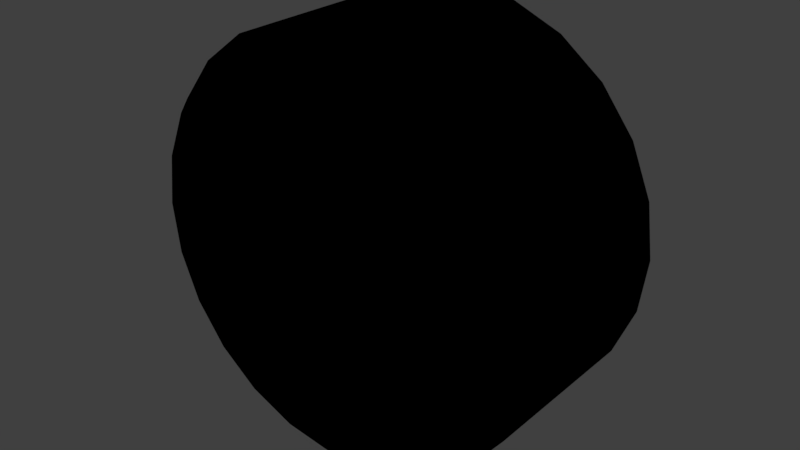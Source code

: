 # Source: mustang_wheel.blend  (saved by Blender 2.79.0; exported with 4.5.12 LTS)
import bpy
from mathutils import Matrix  # noqa: F401  (used for matrix-valued properties, if any)

bpy.ops.wm.read_factory_settings(use_empty=True)
scene = bpy.context.scene
scene.name = 'Scene'

# ---- collections
col_collection_1 = bpy.data.collections.new('Collection 1'); scene.collection.children.link(col_collection_1)

# ---- materials (node trees are filled in below, after node groups)
mat_material_005 = bpy.data.materials.new('Material.005')
mat_material_005.alpha_threshold = 0.0
mat_material_005.roughness = 0.5
mat_material_004 = bpy.data.materials.new('Material.004')
mat_material_004.alpha_threshold = 0.0
mat_material_004.roughness = 0.5

# ---- node groups
ng_gltf_metallic_roughness = bpy.data.node_groups.new('glTF Metallic Roughness', 'ShaderNodeTree')
_N = ng_gltf_metallic_roughness.nodes; _L = ng_gltf_metallic_roughness.links

# ---- material node trees
mat_material_005.use_nodes = True; mat_material_005.node_tree.nodes.clear()
_N = mat_material_005.node_tree.nodes; _L = mat_material_005.node_tree.links
n0 = _N.new('ShaderNodeOutputMaterial'); n0.name = 'Material Output'; n0.location = (460, 300)
n1 = _N.new('ShaderNodeGroup'); n1.name = 'Group'; n1.location = (240, 464)
n1.node_tree = ng_gltf_metallic_roughness
n1.inputs[0].default_value = (0.21, 0.21, 0.21, 1.0)
n1.inputs[1].default_value = (1.0, 1.0, 1.0, 1.0)
n1.inputs[2].default_value = (1.0, 1.0, 1.0, 1.0)
n1.inputs[3].default_value = 0.0
n1.inputs[4].default_value = 0.8
n1.inputs[5].default_value = (0.5, 0.5, 1.0, 1.0)
n1.inputs[6].default_value = 1.0
n1.inputs[7].default_value = (1.0, 1.0, 1.0, 1.0)
n1.inputs[8].default_value = 1.0
n1.inputs[9].default_value = (1.0, 1.0, 1.0, 1.0)
n1.inputs[10].default_value = (0.0, 0.0, 0.0, 1.0)
n1.inputs[11].default_value = 1.0
n1.inputs[12].default_value = 0.5
n1.inputs[13].default_value = 0.0
n1.inputs[14].default_value = 0.0
n1.inputs[15].default_value = 0.0
n1.inputs[16].default_value = (0.0, 0.0, 0.0, 1.0)
_L.new(n1.outputs[0], n0.inputs[0])
n0.is_active_output = True
mat_material_004.use_nodes = True; mat_material_004.node_tree.nodes.clear()
_N = mat_material_004.node_tree.nodes; _L = mat_material_004.node_tree.links
n0 = _N.new('ShaderNodeOutputMaterial'); n0.name = 'Material Output'; n0.location = (460, 300)
n1 = _N.new('ShaderNodeGroup'); n1.name = 'Group'; n1.location = (240, 465)
n1.node_tree = ng_gltf_metallic_roughness
n1.inputs[0].default_value = (0.81, 0.79, 0.79, 1.0)
n1.inputs[1].default_value = (1.0, 1.0, 1.0, 1.0)
n1.inputs[2].default_value = (1.0, 1.0, 1.0, 1.0)
n1.inputs[3].default_value = 1.0
n1.inputs[4].default_value = 0.5
n1.inputs[5].default_value = (0.5, 0.5, 1.0, 1.0)
n1.inputs[6].default_value = 1.0
n1.inputs[7].default_value = (1.0, 1.0, 1.0, 1.0)
n1.inputs[8].default_value = 1.0
n1.inputs[9].default_value = (1.0, 1.0, 1.0, 1.0)
n1.inputs[10].default_value = (0.0, 0.0, 0.0, 1.0)
n1.inputs[11].default_value = 1.0
n1.inputs[12].default_value = 0.5
n1.inputs[13].default_value = 0.0
n1.inputs[14].default_value = 0.0
n1.inputs[15].default_value = 0.0
n1.inputs[16].default_value = (0.0, 0.0, 0.0, 1.0)
_L.new(n1.outputs[0], n0.inputs[0])
n0.is_active_output = True

# ---- world
world_world = bpy.data.worlds.new('World'); scene.world = world_world
world_world.color = (0.05088, 0.05088, 0.05088)
world_world.use_sun_shadow = False
world_world.sun_shadow_jitter_overblur = 0.0
world_world.cycles.sampling_method = 'MANUAL'

# ---- meshes
me_mesh1_002 = bpy.data.meshes.new('mesh1.002')
me_mesh1_002.from_pydata([(0.7056, 0.4051, 0.7048), (0.7056, -0.4171, 0.7048), (0.8641, -0.4171, 0.4982), (0.8641, 0.4051, 0.4982), (0.9638, -0.4171, 0.2577), (0.9638, 0.4051, 0.2577), (0.9977, -0.4171, -0.000452), (0.9977, 0.4051, -0.000453), (0.9638, -0.4171, -0.2586), (0.9638, 0.4051, -0.2586), (0.8641, -0.4171, -0.4991), (0.8641, 0.4051, -0.4991), (0.7056, -0.4171, -0.7057), (0.7056, 0.4051, -0.7057), (0.4991, -0.4171, -0.8642), (0.4991, 0.4051, -0.8642), (0.2585, -0.4171, -0.9639), (0.2585, 0.4051, -0.9639), (0.000355, -0.4171, -0.9978), (0.000357, 0.4051, -0.9978), (-0.2578, -0.4171, -0.9639), (-0.2578, 0.4051, -0.9639), (-0.4983, -0.4171, -0.8642), (-0.4983, 0.4051, -0.8642), (-0.7049, -0.4171, -0.7057), (-0.7049, 0.4051, -0.7057), (-0.8634, -0.4171, -0.4991), (-0.8634, 0.4051, -0.4991), (-0.963, -0.4171, -0.2586), (-0.963, 0.4051, -0.2586), (-0.997, -0.4171, -0.00045), (-0.997, 0.4051, -0.000454), (-0.963, -0.4171, 0.2577), (-0.963, 0.4051, 0.2577), (-0.8634, -0.4171, 0.4982), (-0.8634, 0.4051, 0.4982), (-0.7049, -0.4171, 0.7048), (-0.7049, 0.4051, 0.7048), (-0.4983, -0.4171, 0.8633), (-0.4983, 0.4051, 0.8633), (-0.2578, -0.4171, 0.963), (-0.2578, 0.4051, 0.9629), (0.000362, -0.4171, 0.9969), (0.000355, 0.4051, 0.9969), (0.2585, -0.4171, 0.9629), (0.2585, 0.4051, 0.9629), (0.4991, -0.4171, 0.8633), (0.499, 0.4051, 0.8633), (0.4689, -0.4997, 0.8111), (0.663, -0.4997, 0.6622), (0.663, 0.4877, 0.6622), (0.4689, 0.4877, 0.8111), (0.2429, -0.4997, 0.9047), (0.2429, 0.4877, 0.9047), (0.000362, -0.4997, 0.9366), (0.000356, 0.4877, 0.9366), (-0.2422, -0.4997, 0.9047), (-0.2422, 0.4877, 0.9047), (-0.4682, -0.4997, 0.8111), (-0.4682, 0.4877, 0.8111), (-0.6623, -0.4997, 0.6622), (-0.6623, 0.4877, 0.6622), (-0.8112, -0.4997, 0.4681), (-0.8112, 0.4877, 0.4681), (-0.9048, -0.4997, 0.2421), (-0.9048, 0.4877, 0.2421), (-0.9367, -0.4997, -0.00045), (-0.9367, 0.4877, -0.000454), (-0.9048, -0.4997, -0.243), (-0.9048, 0.4877, -0.243), (-0.8112, -0.4997, -0.469), (-0.8112, 0.4877, -0.469), (-0.6623, -0.4997, -0.6631), (-0.6623, 0.4877, -0.6631), (-0.4682, -0.4997, -0.812), (-0.4682, 0.4877, -0.812), (-0.2422, -0.4997, -0.9056), (-0.2422, 0.4877, -0.9056), (0.000355, -0.4997, -0.9375), (0.000357, 0.4877, -0.9375), (0.2429, -0.4997, -0.9056), (0.2429, 0.4877, -0.9056), (0.4689, -0.4997, -0.812), (0.4689, 0.4877, -0.812), (0.663, -0.4997, -0.6631), (0.663, 0.4877, -0.6631), (0.8119, -0.4997, -0.469), (0.8119, 0.4877, -0.469), (0.9055, -0.4997, -0.243), (0.9055, 0.4877, -0.243), (0.9374, -0.4997, -0.000452), (0.9374, 0.4877, -0.000453), (0.9055, -0.4997, 0.2421), (0.9055, 0.4877, 0.2421), (0.8119, -0.4997, 0.4681), (0.8119, 0.4877, 0.4681), (0.6609, 0.4905, 0.3809), (0.5397, 0.4905, 0.5389), (0.5397, -0.5025, 0.5389), (0.6609, -0.5025, 0.3809), (0.7371, 0.4905, 0.197), (0.7371, -0.5025, 0.197), (0.7631, 0.4905, -0.000453), (0.7631, -0.5025, -0.000453), (0.7371, 0.4905, -0.1979), (0.7371, -0.5025, -0.1979), (0.6609, 0.4905, -0.3818), (0.6609, -0.5025, -0.3818), (0.5397, 0.4905, -0.5398), (0.5397, -0.5025, -0.5398), (0.3817, 0.4905, -0.661), (0.3817, -0.5025, -0.661), (0.1978, 0.4905, -0.7372), (0.1978, -0.5025, -0.7372), (0.000357, 0.4905, -0.7632), (0.000355, -0.5025, -0.7632), (-0.1971, 0.4905, -0.7372), (-0.1971, -0.5025, -0.7372), (-0.381, 0.4905, -0.661), (-0.381, -0.5025, -0.661), (-0.539, 0.4905, -0.5398), (-0.539, -0.5025, -0.5398), (-0.6602, 0.4905, -0.3818), (-0.6602, -0.5025, -0.3818), (-0.7364, 0.4905, -0.1979), (-0.7364, -0.5025, -0.1979), (-0.7624, 0.4905, -0.000454), (-0.7624, -0.5025, -0.000451), (-0.7364, 0.4905, 0.197), (-0.7364, -0.5025, 0.197), (-0.6602, 0.4905, 0.3809), (-0.6602, -0.5025, 0.3809), (-0.539, 0.4905, 0.5389), (-0.539, -0.5025, 0.5389), (-0.381, 0.4905, 0.6601), (-0.381, -0.5025, 0.6601), (-0.1971, 0.4905, 0.7363), (-0.1971, -0.5025, 0.7363), (0.000356, 0.4905, 0.7623), (0.000361, -0.5025, 0.7623), (0.1978, 0.4905, 0.7363), (0.1978, -0.5025, 0.7363), (0.3817, 0.4905, 0.6601), (0.3817, -0.5025, 0.6601), (0.3462, -0.4444, 0.5985), (0.4894, -0.4444, 0.4886), (0.4894, 0.4324, 0.4886), (0.3462, 0.4324, 0.5985), (0.1794, -0.4444, 0.6676), (0.1794, 0.4324, 0.6676), (0.00036, -0.4444, 0.6912), (0.000356, 0.4324, 0.6912), (-0.1786, -0.4444, 0.6676), (-0.1787, 0.4324, 0.6676), (-0.3455, -0.4444, 0.5985), (-0.3455, 0.4324, 0.5985), (-0.4887, -0.4444, 0.4886), (-0.4887, 0.4324, 0.4886), (-0.5986, -0.4444, 0.3454), (-0.5986, 0.4324, 0.3454), (-0.6677, -0.4444, 0.1786), (-0.6677, 0.4324, 0.1786), (-0.6913, -0.4444, -0.000451), (-0.6913, 0.4324, -0.000454), (-0.6677, -0.4444, -0.1795), (-0.6677, 0.4324, -0.1795), (-0.5986, -0.4444, -0.3463), (-0.5986, 0.4324, -0.3463), (-0.4887, -0.4444, -0.4895), (-0.4887, 0.4324, -0.4895), (-0.3455, -0.4444, -0.5994), (-0.3455, 0.4324, -0.5994), (-0.1787, -0.4444, -0.6685), (-0.1787, 0.4324, -0.6685), (0.000356, -0.4444, -0.6921), (0.000357, 0.4324, -0.6921), (0.1794, -0.4444, -0.6685), (0.1794, 0.4324, -0.6685), (0.3462, -0.4444, -0.5994), (0.3462, 0.4324, -0.5994), (0.4894, -0.4444, -0.4895), (0.4894, 0.4324, -0.4895), (0.5993, -0.4444, -0.3463), (0.5993, 0.4324, -0.3463), (0.6684, -0.4444, -0.1795), (0.6684, 0.4324, -0.1795), (0.692, -0.4444, -0.000453), (0.692, 0.4324, -0.000453), (0.6684, -0.4444, 0.1786), (0.6684, 0.4324, 0.1786), (0.5993, -0.4444, 0.3454), (0.5993, 0.4324, 0.3454)], [], [(0, 1, 2), (2, 3, 0), (3, 2, 4), (4, 5, 3), (5, 4, 6), (6, 7, 5), (7, 6, 8), (8, 9, 7), (9, 8, 10), (10, 11, 9), (11, 10, 12), (12, 13, 11), (13, 12, 15), (15, 12, 14), (15, 14, 17), (17, 14, 16), (17, 16, 19), (19, 16, 18), (19, 18, 21), (21, 18, 20), (21, 20, 23), (23, 20, 22), (23, 22, 25), (25, 22, 24), (25, 24, 27), (27, 24, 26), (27, 26, 29), (29, 26, 28), (29, 28, 31), (31, 28, 30), (31, 30, 33), (33, 30, 32), (33, 32, 35), (35, 32, 34), (35, 34, 37), (37, 34, 36), (37, 36, 39), (39, 36, 38), (39, 38, 41), (41, 38, 40), (41, 40, 43), (43, 40, 42), (43, 42, 45), (45, 42, 44), (45, 44, 47), (47, 44, 46), (1, 0, 46), (46, 0, 47), (46, 48, 1), (1, 48, 49), (47, 0, 50), (50, 51, 47), (46, 44, 52), (52, 48, 46), (47, 51, 45), (45, 51, 53), (44, 42, 52), (52, 42, 54), (45, 53, 43), (43, 53, 55), (42, 40, 56), (56, 54, 42), (43, 55, 57), (57, 41, 43), (40, 38, 58), (58, 56, 40), (41, 57, 59), (59, 39, 41), (38, 36, 58), (58, 36, 60), (39, 59, 61), (61, 37, 39), (36, 34, 60), (60, 34, 62), (37, 61, 63), (63, 35, 37), (34, 32, 62), (62, 32, 64), (35, 63, 33), (33, 63, 65), (32, 30, 66), (66, 64, 32), (33, 65, 31), (31, 65, 67), (30, 28, 68), (68, 66, 30), (31, 67, 69), (69, 29, 31), (28, 26, 70), (70, 68, 28), (29, 69, 27), (27, 69, 71), (26, 24, 72), (72, 70, 26), (27, 71, 25), (25, 71, 73), (24, 22, 72), (72, 22, 74), (25, 73, 23), (23, 73, 75), (22, 20, 74), (74, 20, 76), (23, 75, 77), (77, 21, 23), (20, 18, 76), (76, 18, 78), (21, 77, 19), (19, 77, 79), (18, 16, 80), (80, 78, 18), (19, 79, 81), (81, 17, 19), (16, 14, 82), (82, 80, 16), (17, 81, 15), (15, 81, 83), (14, 12, 82), (82, 12, 84), (15, 83, 85), (85, 13, 15), (12, 10, 84), (84, 10, 86), (13, 85, 87), (87, 11, 13), (10, 8, 88), (88, 86, 10), (11, 87, 89), (89, 9, 11), (8, 6, 90), (90, 88, 8), (9, 89, 7), (7, 89, 91), (6, 4, 90), (90, 4, 92), (7, 91, 93), (93, 5, 7), (4, 2, 94), (94, 92, 4), (5, 93, 95), (95, 3, 5), (2, 1, 49), (49, 94, 2), (50, 0, 3), (3, 95, 50), (95, 96, 97), (97, 50, 95), (94, 49, 99), (99, 49, 98), (93, 100, 95), (95, 100, 96), (92, 94, 101), (101, 94, 99), (91, 102, 100), (100, 93, 91), (90, 92, 101), (101, 103, 90), (89, 104, 91), (91, 104, 102), (88, 90, 103), (103, 105, 88), (87, 106, 104), (104, 89, 87), (86, 88, 107), (107, 88, 105), (85, 108, 87), (87, 108, 106), (84, 86, 109), (109, 86, 107), (83, 110, 85), (85, 110, 108), (82, 84, 109), (109, 111, 82), (81, 112, 83), (83, 112, 110), (80, 82, 113), (113, 82, 111), (79, 114, 112), (112, 81, 79), (78, 80, 113), (113, 115, 78), (77, 116, 79), (79, 116, 114), (76, 78, 117), (117, 78, 115), (75, 118, 116), (116, 77, 75), (74, 76, 117), (117, 119, 74), (73, 120, 118), (118, 75, 73), (72, 74, 121), (121, 74, 119), (71, 122, 120), (120, 73, 71), (70, 72, 123), (123, 72, 121), (69, 124, 71), (71, 124, 122), (68, 70, 123), (123, 125, 68), (67, 126, 124), (124, 69, 67), (66, 68, 125), (125, 127, 66), (65, 128, 67), (67, 128, 126), (64, 66, 129), (129, 66, 127), (63, 130, 128), (128, 65, 63), (62, 64, 131), (131, 64, 129), (61, 132, 63), (63, 132, 130), (60, 62, 133), (133, 62, 131), (59, 134, 61), (61, 134, 132), (58, 60, 135), (135, 60, 133), (57, 136, 59), (59, 136, 134), (56, 58, 135), (135, 137, 56), (55, 138, 136), (136, 57, 55), (54, 56, 137), (137, 139, 54), (53, 140, 55), (55, 140, 138), (52, 54, 141), (141, 54, 139), (51, 142, 140), (140, 53, 51), (48, 52, 141), (141, 143, 48), (51, 50, 97), (97, 142, 51), (48, 143, 49), (49, 143, 98), (143, 144, 145), (145, 98, 143), (142, 97, 146), (146, 147, 142), (143, 141, 148), (148, 144, 143), (142, 147, 149), (149, 140, 142), (141, 139, 148), (148, 139, 150), (140, 149, 138), (138, 149, 151), (139, 137, 150), (150, 137, 152), (138, 151, 153), (153, 136, 138), (137, 135, 154), (154, 152, 137), (136, 153, 134), (134, 153, 155), (135, 133, 156), (156, 154, 135), (134, 155, 132), (132, 155, 157), (133, 131, 158), (158, 156, 133), (132, 157, 159), (159, 130, 132), (131, 129, 160), (160, 158, 131), (130, 159, 161), (161, 128, 130), (129, 127, 162), (162, 160, 129), (128, 161, 126), (126, 161, 163), (127, 125, 164), (164, 162, 127), (126, 163, 165), (165, 124, 126), (125, 123, 166), (166, 164, 125), (124, 165, 122), (122, 165, 167), (123, 121, 166), (166, 121, 168), (122, 167, 120), (120, 167, 169), (121, 119, 168), (168, 119, 170), (120, 169, 118), (118, 169, 171), (119, 117, 172), (172, 170, 119), (118, 171, 173), (173, 116, 118), (117, 115, 172), (172, 115, 174), (116, 173, 175), (175, 114, 116), (115, 113, 176), (176, 174, 115), (114, 175, 177), (177, 112, 114), (113, 111, 176), (176, 111, 178), (112, 177, 110), (110, 177, 179), (111, 109, 180), (180, 178, 111), (110, 179, 181), (181, 108, 110), (109, 107, 180), (180, 107, 182), (108, 181, 183), (183, 106, 108), (107, 105, 184), (184, 182, 107), (106, 183, 185), (185, 104, 106), (105, 103, 186), (186, 184, 105), (104, 185, 187), (187, 102, 104), (103, 101, 186), (186, 101, 188), (102, 187, 100), (100, 187, 189), (101, 99, 188), (188, 99, 190), (100, 189, 96), (96, 189, 191), (99, 98, 190), (190, 98, 145), (96, 191, 97), (97, 191, 146)])
me_mesh1_002.polygons.foreach_set('use_smooth', [True] * 336)
_uv = me_mesh1_002.uv_layers.new(name='UVMap')
_uv.uv.foreach_set('vector', [0.0, 0.0, 0.0, 0.0, 0.0, 0.0, 0.0, 0.0, 0.0, 0.0, 0.0, 0.0, 0.0, 0.0, 0.0, 0.0, 0.0, 0.0, 0.0, 0.0, 0.0, 0.0, 0.0, 0.0, 0.0, 0.0, 0.0, 0.0, 0.0, 0.0, 0.0, 0.0, 0.0, 0.0, 0.0, 0.0, 0.0, 0.0, 0.0, 0.0, 0.0, 0.0, 0.0, 0.0, 0.0, 0.0, 0.0, 0.0, 0.0, 0.0, 0.0, 0.0, 0.0, 0.0, 0.0, 0.0, 0.0, 0.0, 0.0, 0.0, 0.0, 0.0, 0.0, 0.0, 0.0, 0.0, 0.0, 0.0, 0.0, 0.0, 0.0, 0.0, 0.0, 0.0, 0.0, 0.0, 0.0, 0.0, 0.0, 0.0, 0.0, 0.0, 0.0, 0.0, 0.0, 0.0, 0.0, 0.0, 0.0, 0.0, 0.0, 0.0, 0.0, 0.0, 0.0, 0.0, 0.0, 0.0, 0.0, 0.0, 0.0, 0.0, 0.0, 0.0, 0.0, 0.0, 0.0, 0.0, 0.0, 0.0, 0.0, 0.0, 0.0, 0.0, 0.0, 0.0, 0.0, 0.0, 0.0, 0.0, 0.0, 0.0, 0.0, 0.0, 0.0, 0.0, 0.0, 0.0, 0.0, 0.0, 0.0, 0.0, 0.0, 0.0, 0.0, 0.0, 0.0, 0.0, 0.0, 0.0, 0.0, 0.0, 0.0, 0.0, 0.0, 0.0, 0.0, 0.0, 0.0, 0.0, 0.0, 0.0, 0.0, 0.0, 0.0, 0.0, 0.0, 0.0, 0.0, 0.0, 0.0, 0.0, 0.0, 0.0, 0.0, 0.0, 0.0, 0.0, 0.0, 0.0, 0.0, 0.0, 0.0, 0.0, 0.0, 0.0, 0.0, 0.0, 0.0, 0.0, 0.0, 0.0, 0.0, 0.0, 0.0, 0.0, 0.0, 0.0, 0.0, 0.0, 0.0, 0.0, 0.0, 0.0, 0.0, 0.0, 0.0, 0.0, 0.0, 0.0, 0.0, 0.0, 0.0, 0.0, 0.0, 0.0, 0.0, 0.0, 0.0, 0.0, 0.0, 0.0, 0.0, 0.0, 0.0, 0.0, 0.0, 0.0, 0.0, 0.0, 0.0, 0.0, 0.0, 0.0, 0.0, 0.0, 0.0, 0.0, 0.0, 0.0, 0.0, 0.0, 0.0, 0.0, 0.0, 0.0, 0.0, 0.0, 0.0, 0.0, 0.0, 0.0, 0.0, 0.0, 0.0, 0.0, 0.0, 0.0, 0.0, 0.0, 0.0, 0.0, 0.0, 0.0, 0.0, 0.0, 0.0, 0.0, 0.0, 0.0, 0.0, 0.0, 0.0, 0.0, 0.0, 0.0, 0.0, 0.0, 0.0, 0.0, 0.0, 0.0, 0.0, 0.0, 0.0, 0.0, 0.0, 0.0, 0.0, 0.0, 0.0, 0.0, 0.0, 0.0, 0.0, 0.0, 0.0, 0.0, 0.0, 0.0, 0.0, 0.0, 0.0, 0.0, 0.0, 0.0, 0.0, 0.0, 0.0, 0.0, 0.0, 0.0, 0.0, 0.0, 0.0, 0.0, 0.0, 0.0, 0.0, 0.0, 0.0, 0.0, 0.0, 0.0, 0.0, 0.0, 0.0, 0.0, 0.0, 0.0, 0.0, 0.0, 0.0, 0.0, 0.0, 0.0, 0.0, 0.0, 0.0, 0.0, 0.0, 0.0, 0.0, 0.0, 0.0, 0.0, 0.0, 0.0, 0.0, 0.0, 0.0, 0.0, 0.0, 0.0, 0.0, 0.0, 0.0, 0.0, 0.0, 0.0, 0.0, 0.0, 0.0, 0.0, 0.0, 0.0, 0.0, 0.0, 0.0, 0.0, 0.0, 0.0, 0.0, 0.0, 0.0, 0.0, 0.0, 0.0, 0.0, 0.0, 0.0, 0.0, 0.0, 0.0, 0.0, 0.0, 0.0, 0.0, 0.0, 0.0, 0.0, 0.0, 0.0, 0.0, 0.0, 0.0, 0.0, 0.0, 0.0, 0.0, 0.0, 0.0, 0.0, 0.0, 0.0, 0.0, 0.0, 0.0, 0.0, 0.0, 0.0, 0.0, 0.0, 0.0, 0.0, 0.0, 0.0, 0.0, 0.0, 0.0, 0.0, 0.0, 0.0, 0.0, 0.0, 0.0, 0.0, 0.0, 0.0, 0.0, 0.0, 0.0, 0.0, 0.0, 0.0, 0.0, 0.0, 0.0, 0.0, 0.0, 0.0, 0.0, 0.0, 0.0, 0.0, 0.0, 0.0, 0.0, 0.0, 0.0, 0.0, 0.0, 0.0, 0.0, 0.0, 0.0, 0.0, 0.0, 0.0, 0.0, 0.0, 0.0, 0.0, 0.0, 0.0, 0.0, 0.0, 0.0, 0.0, 0.0, 0.0, 0.0, 0.0, 0.0, 0.0, 0.0, 0.0, 0.0, 0.0, 0.0, 0.0, 0.0, 0.0, 0.0, 0.0, 0.0, 0.0, 0.0, 0.0, 0.0, 0.0, 0.0, 0.0, 0.0, 0.0, 0.0, 0.0, 0.0, 0.0, 0.0, 0.0, 0.0, 0.0, 0.0, 0.0, 0.0, 0.0, 0.0, 0.0, 0.0, 0.0, 0.0, 0.0, 0.0, 0.0, 0.0, 0.0, 0.0, 0.0, 0.0, 0.0, 0.0, 0.0, 0.0, 0.0, 0.0, 0.0, 0.0, 0.0, 0.0, 0.0, 0.0, 0.0, 0.0, 0.0, 0.0, 0.0, 0.0, 0.0, 0.0, 0.0, 0.0, 0.0, 0.0, 0.0, 0.0, 0.0, 0.0, 0.0, 0.0, 0.0, 0.0, 0.0, 0.0, 0.0, 0.0, 0.0, 0.0, 0.0, 0.0, 0.0, 0.0, 0.0, 0.0, 0.0, 0.0, 0.0, 0.0, 0.0, 0.0, 0.0, 0.0, 0.0, 0.0, 0.0, 0.0, 0.0, 0.0, 0.0, 0.0, 0.0, 0.0, 0.0, 0.0, 0.0, 0.0, 0.0, 0.0, 0.0, 0.0, 0.0, 0.0, 0.0, 0.0, 0.0, 0.0, 0.0, 0.0, 0.0, 0.0, 0.0, 0.0, 0.0, 0.0, 0.0, 0.0, 0.0, 0.0, 0.0, 0.0, 0.0, 0.0, 0.0, 0.0, 0.0, 0.0, 0.0, 0.0, 0.0, 0.0, 0.0, 0.0, 0.0, 0.0, 0.0, 0.0, 0.0, 0.0, 0.0, 0.0, 0.0, 0.0, 0.0, 0.0, 0.0, 0.0, 0.0, 0.0, 0.0, 0.0, 0.0, 0.0, 0.0, 0.0, 0.0, 0.0, 0.0, 0.0, 0.0, 0.0, 0.0, 0.0, 0.0, 0.0, 0.0, 0.0, 0.0, 0.0, 0.0, 0.0, 0.0, 0.0, 0.0, 0.0, 0.0, 0.0, 0.0, 0.0, 0.0, 0.0, 0.0, 0.0, 0.0, 0.0, 0.0, 0.0, 0.0, 0.0, 0.0, 0.0, 0.0, 0.0, 0.0, 0.0, 0.0, 0.0, 0.0, 0.0, 0.0, 0.0, 0.0, 0.0, 0.0, 0.0, 0.0, 0.0, 0.0, 0.0, 0.0, 0.0, 0.0, 0.0, 0.0, 0.0, 0.0, 0.0, 0.0, 0.0, 0.0, 0.0, 0.0, 0.0, 0.0, 0.0, 0.0, 0.0, 0.0, 0.0, 0.0, 0.0, 0.0, 0.0, 0.0, 0.0, 0.0, 0.0, 0.0, 0.0, 0.0, 0.0, 0.0, 0.0, 0.0, 0.0, 0.0, 0.0, 0.0, 0.0, 0.0, 0.0, 0.0, 0.0, 0.0, 0.0, 0.0, 0.0, 0.0, 0.0, 0.0, 0.0, 0.0, 0.0, 0.0, 0.0, 0.0, 0.0, 0.0, 0.0, 0.0, 0.0, 0.0, 0.0, 0.0, 0.0, 0.0, 0.0, 0.0, 0.0, 0.0, 0.0, 0.0, 0.0, 0.0, 0.0, 0.0, 0.0, 0.0, 0.0, 0.0, 0.0, 0.0, 0.0, 0.0, 0.0, 0.0, 0.0, 0.0, 0.0, 0.0, 0.0, 0.0, 0.0, 0.0, 0.0, 0.0, 0.0, 0.0, 0.0, 0.0, 0.0, 0.0, 0.0, 0.0, 0.0, 0.0, 0.0, 0.0, 0.0, 0.0, 0.0, 0.0, 0.0, 0.0, 0.0, 0.0, 0.0, 0.0, 0.0, 0.0, 0.0, 0.0, 0.0, 0.0, 0.0, 0.0, 0.0, 0.0, 0.0, 0.0, 0.0, 0.0, 0.0, 0.0, 0.0, 0.0, 0.0, 0.0, 0.0, 0.0, 0.0, 0.0, 0.0, 0.0, 0.0, 0.0, 0.0, 0.0, 0.0, 0.0, 0.0, 0.0, 0.0, 0.0, 0.0, 0.0, 0.0, 0.0, 0.0, 0.0, 0.0, 0.0, 0.0, 0.0, 0.0, 0.0, 0.0, 0.0, 0.0, 0.0, 0.0, 0.0, 0.0, 0.0, 0.0, 0.0, 0.0, 0.0, 0.0, 0.0, 0.0, 0.0, 0.0, 0.0, 0.0, 0.0, 0.0, 0.0, 0.0, 0.0, 0.0, 0.0, 0.0, 0.0, 0.0, 0.0, 0.0, 0.0, 0.0, 0.0, 0.0, 0.0, 0.0, 0.0, 0.0, 0.0, 0.0, 0.0, 0.0, 0.0, 0.0, 0.0, 0.0, 0.0, 0.0, 0.0, 0.0, 0.0, 0.0, 0.0, 0.0, 0.0, 0.0, 0.0, 0.0, 0.0, 0.0, 0.0, 0.0, 0.0, 0.0, 0.0, 0.0, 0.0, 0.0, 0.0, 0.0, 0.0, 0.0, 0.0, 0.0, 0.0, 0.0, 0.0, 0.0, 0.0, 0.0, 0.0, 0.0, 0.0, 0.0, 0.0, 0.0, 0.0, 0.0, 0.0, 0.0, 0.0, 0.0, 0.0, 0.0, 0.0, 0.0, 0.0, 0.0, 0.0, 0.0, 0.0, 0.0, 0.0, 0.0, 0.0, 0.0, 0.0, 0.0, 0.0, 0.0, 0.0, 0.0, 0.0, 0.0, 0.0, 0.0, 0.0, 0.0, 0.0, 0.0, 0.0, 0.0, 0.0, 0.0, 0.0, 0.0, 0.0, 0.0, 0.0, 0.0, 0.0, 0.0, 0.0, 0.0, 0.0, 0.0, 0.0, 0.0, 0.0, 0.0, 0.0, 0.0, 0.0, 0.0, 0.0, 0.0, 0.0, 0.0, 0.0, 0.0, 0.0, 0.0, 0.0, 0.0, 0.0, 0.0, 0.0, 0.0, 0.0, 0.0, 0.0, 0.0, 0.0, 0.0, 0.0, 0.0, 0.0, 0.0, 0.0, 0.0, 0.0, 0.0, 0.0, 0.0, 0.0, 0.0, 0.0, 0.0, 0.0, 0.0, 0.0, 0.0, 0.0, 0.0, 0.0, 0.0, 0.0, 0.0, 0.0, 0.0, 0.0, 0.0, 0.0, 0.0, 0.0, 0.0, 0.0, 0.0, 0.0, 0.0, 0.0, 0.0, 0.0, 0.0, 0.0, 0.0, 0.0, 0.0, 0.0, 0.0, 0.0, 0.0, 0.0, 0.0, 0.0, 0.0, 0.0, 0.0, 0.0, 0.0, 0.0, 0.0, 0.0, 0.0, 0.0, 0.0, 0.0, 0.0, 0.0, 0.0, 0.0, 0.0, 0.0, 0.0, 0.0, 0.0, 0.0, 0.0, 0.0, 0.0, 0.0, 0.0, 0.0, 0.0, 0.0, 0.0, 0.0, 0.0, 0.0, 0.0, 0.0, 0.0, 0.0, 0.0, 0.0, 0.0, 0.0, 0.0, 0.0, 0.0, 0.0, 0.0, 0.0, 0.0, 0.0, 0.0, 0.0, 0.0, 0.0, 0.0, 0.0, 0.0, 0.0, 0.0, 0.0, 0.0, 0.0, 0.0, 0.0, 0.0, 0.0, 0.0, 0.0, 0.0, 0.0, 0.0, 0.0, 0.0, 0.0, 0.0, 0.0, 0.0, 0.0, 0.0, 0.0, 0.0, 0.0, 0.0, 0.0, 0.0, 0.0, 0.0, 0.0, 0.0, 0.0, 0.0, 0.0, 0.0, 0.0, 0.0, 0.0, 0.0, 0.0, 0.0, 0.0, 0.0, 0.0, 0.0, 0.0, 0.0, 0.0, 0.0, 0.0, 0.0, 0.0, 0.0, 0.0, 0.0, 0.0, 0.0, 0.0, 0.0, 0.0, 0.0, 0.0, 0.0, 0.0, 0.0, 0.0, 0.0, 0.0, 0.0, 0.0, 0.0, 0.0, 0.0, 0.0, 0.0, 0.0, 0.0, 0.0, 0.0, 0.0, 0.0, 0.0, 0.0, 0.0, 0.0, 0.0, 0.0, 0.0, 0.0, 0.0, 0.0, 0.0, 0.0, 0.0, 0.0, 0.0, 0.0, 0.0, 0.0, 0.0, 0.0, 0.0, 0.0, 0.0, 0.0, 0.0, 0.0, 0.0, 0.0, 0.0, 0.0, 0.0, 0.0, 0.0, 0.0, 0.0, 0.0, 0.0, 0.0, 0.0, 0.0, 0.0, 0.0, 0.0, 0.0, 0.0, 0.0, 0.0, 0.0, 0.0, 0.0, 0.0, 0.0, 0.0, 0.0, 0.0, 0.0, 0.0, 0.0, 0.0, 0.0, 0.0, 0.0, 0.0, 0.0, 0.0, 0.0, 0.0, 0.0, 0.0, 0.0, 0.0, 0.0, 0.0, 0.0, 0.0, 0.0, 0.0, 0.0, 0.0, 0.0, 0.0, 0.0, 0.0, 0.0, 0.0, 0.0, 0.0, 0.0, 0.0, 0.0, 0.0, 0.0, 0.0, 0.0, 0.0, 0.0, 0.0, 0.0, 0.0, 0.0, 0.0, 0.0, 0.0, 0.0, 0.0, 0.0, 0.0, 0.0, 0.0, 0.0, 0.0, 0.0, 0.0, 0.0, 0.0, 0.0, 0.0, 0.0, 0.0, 0.0, 0.0, 0.0, 0.0, 0.0, 0.0, 0.0, 0.0, 0.0, 0.0, 0.0, 0.0, 0.0, 0.0, 0.0, 0.0, 0.0, 0.0, 0.0, 0.0, 0.0, 0.0, 0.0, 0.0, 0.0, 0.0, 0.0, 0.0, 0.0, 0.0, 0.0, 0.0, 0.0, 0.0, 0.0, 0.0, 0.0, 0.0, 0.0, 0.0, 0.0, 0.0, 0.0, 0.0, 0.0, 0.0, 0.0, 0.0, 0.0, 0.0, 0.0, 0.0, 0.0, 0.0, 0.0, 0.0, 0.0, 0.0, 0.0, 0.0, 0.0, 0.0, 0.0, 0.0, 0.0, 0.0, 0.0, 0.0, 0.0, 0.0, 0.0, 0.0, 0.0, 0.0, 0.0, 0.0, 0.0, 0.0, 0.0, 0.0, 0.0, 0.0, 0.0, 0.0, 0.0, 0.0, 0.0, 0.0, 0.0, 0.0, 0.0, 0.0, 0.0, 0.0, 0.0, 0.0, 0.0, 0.0, 0.0, 0.0, 0.0, 0.0, 0.0, 0.0, 0.0, 0.0, 0.0, 0.0, 0.0, 0.0, 0.0, 0.0, 0.0, 0.0, 0.0, 0.0, 0.0, 0.0, 0.0, 0.0, 0.0, 0.0, 0.0, 0.0, 0.0, 0.0, 0.0, 0.0, 0.0, 0.0, 0.0, 0.0, 0.0, 0.0, 0.0, 0.0, 0.0, 0.0, 0.0, 0.0, 0.0, 0.0, 0.0, 0.0, 0.0, 0.0, 0.0, 0.0, 0.0, 0.0, 0.0, 0.0, 0.0, 0.0, 0.0, 0.0, 0.0, 0.0, 0.0, 0.0, 0.0, 0.0, 0.0, 0.0, 0.0, 0.0, 0.0, 0.0, 0.0, 0.0, 0.0, 0.0, 0.0, 0.0, 0.0, 0.0, 0.0, 0.0, 0.0, 0.0, 0.0, 0.0, 0.0, 0.0, 0.0, 0.0, 0.0, 0.0, 0.0, 0.0, 0.0, 0.0, 0.0, 0.0, 0.0, 0.0, 0.0, 0.0, 0.0, 0.0, 0.0, 0.0, 0.0, 0.0, 0.0, 0.0, 0.0, 0.0, 0.0, 0.0, 0.0, 0.0, 0.0, 0.0, 0.0, 0.0, 0.0, 0.0, 0.0, 0.0, 0.0, 0.0, 0.0, 0.0, 0.0, 0.0, 0.0, 0.0, 0.0, 0.0, 0.0, 0.0, 0.0, 0.0, 0.0, 0.0, 0.0, 0.0, 0.0, 0.0, 0.0, 0.0, 0.0, 0.0, 0.0, 0.0, 0.0, 0.0, 0.0, 0.0, 0.0, 0.0, 0.0, 0.0, 0.0, 0.0, 0.0, 0.0, 0.0, 0.0, 0.0, 0.0, 0.0, 0.0, 0.0, 0.0, 0.0, 0.0, 0.0, 0.0, 0.0, 0.0, 0.0, 0.0, 0.0, 0.0, 0.0, 0.0, 0.0, 0.0, 0.0, 0.0, 0.0, 0.0, 0.0, 0.0, 0.0, 0.0, 0.0, 0.0, 0.0, 0.0, 0.0, 0.0, 0.0, 0.0, 0.0, 0.0, 0.0, 0.0, 0.0, 0.0, 0.0, 0.0, 0.0, 0.0, 0.0, 0.0, 0.0, 0.0, 0.0, 0.0, 0.0, 0.0, 0.0, 0.0, 0.0, 0.0, 0.0, 0.0, 0.0, 0.0, 0.0, 0.0, 0.0, 0.0, 0.0, 0.0, 0.0, 0.0, 0.0, 0.0, 0.0, 0.0, 0.0, 0.0, 0.0, 0.0, 0.0, 0.0, 0.0, 0.0, 0.0, 0.0, 0.0, 0.0, 0.0, 0.0, 0.0, 0.0, 0.0, 0.0, 0.0, 0.0, 0.0, 0.0, 0.0, 0.0, 0.0, 0.0, 0.0, 0.0, 0.0, 0.0, 0.0, 0.0, 0.0, 0.0, 0.0, 0.0, 0.0, 0.0, 0.0, 0.0, 0.0, 0.0, 0.0, 0.0, 0.0, 0.0, 0.0, 0.0, 0.0, 0.0, 0.0, 0.0, 0.0, 0.0, 0.0, 0.0, 0.0, 0.0, 0.0, 0.0, 0.0, 0.0, 0.0, 0.0, 0.0, 0.0, 0.0, 0.0, 0.0, 0.0, 0.0, 0.0, 0.0, 0.0, 0.0, 0.0, 0.0, 0.0, 0.0, 0.0, 0.0, 0.0, 0.0, 0.0, 0.0, 0.0, 0.0, 0.0, 0.0, 0.0, 0.0, 0.0, 0.0, 0.0, 0.0, 0.0, 0.0, 0.0, 0.0, 0.0, 0.0, 0.0, 0.0, 0.0, 0.0, 0.0, 0.0, 0.0, 0.0, 0.0, 0.0, 0.0, 0.0, 0.0, 0.0, 0.0, 0.0, 0.0, 0.0, 0.0, 0.0, 0.0, 0.0, 0.0, 0.0, 0.0, 0.0, 0.0, 0.0, 0.0, 0.0, 0.0, 0.0, 0.0, 0.0, 0.0, 0.0, 0.0, 0.0, 0.0, 0.0, 0.0, 0.0, 0.0, 0.0, 0.0, 0.0, 0.0, 0.0, 0.0, 0.0, 0.0, 0.0, 0.0, 0.0, 0.0, 0.0, 0.0, 0.0, 0.0, 0.0, 0.0, 0.0, 0.0, 0.0, 0.0, 0.0, 0.0, 0.0, 0.0, 0.0, 0.0, 0.0, 0.0, 0.0, 0.0, 0.0, 0.0, 0.0, 0.0, 0.0, 0.0, 0.0, 0.0, 0.0, 0.0, 0.0, 0.0, 0.0, 0.0, 0.0, 0.0, 0.0, 0.0, 0.0, 0.0, 0.0, 0.0, 0.0, 0.0, 0.0, 0.0, 0.0, 0.0, 0.0, 0.0, 0.0, 0.0, 0.0, 0.0, 0.0, 0.0, 0.0, 0.0, 0.0, 0.0, 0.0, 0.0, 0.0, 0.0, 0.0, 0.0, 0.0, 0.0, 0.0, 0.0, 0.0, 0.0, 0.0, 0.0, 0.0, 0.0, 0.0, 0.0, 0.0, 0.0, 0.0, 0.0, 0.0, 0.0, 0.0, 0.0, 0.0, 0.0, 0.0, 0.0, 0.0, 0.0, 0.0, 0.0, 0.0, 0.0, 0.0, 0.0, 0.0, 0.0, 0.0, 0.0, 0.0, 0.0, 0.0, 0.0, 0.0, 0.0, 0.0, 0.0, 0.0, 0.0, 0.0, 0.0, 0.0, 0.0, 0.0, 0.0, 0.0, 0.0, 0.0, 0.0, 0.0, 0.0, 0.0, 0.0, 0.0, 0.0, 0.0, 0.0, 0.0, 0.0, 0.0, 0.0, 0.0, 0.0, 0.0, 0.0, 0.0, 0.0, 0.0, 0.0, 0.0, 0.0, 0.0, 0.0, 0.0, 0.0, 0.0, 0.0, 0.0, 0.0, 0.0, 0.0, 0.0, 0.0, 0.0, 0.0, 0.0, 0.0, 0.0, 0.0, 0.0, 0.0, 0.0, 0.0, 0.0, 0.0, 0.0, 0.0, 0.0, 0.0, 0.0, 0.0, 0.0, 0.0, 0.0, 0.0, 0.0, 0.0, 0.0, 0.0, 0.0, 0.0, 0.0, 0.0, 0.0, 0.0, 0.0, 0.0, 0.0, 0.0, 0.0, 0.0, 0.0, 0.0, 0.0])
me_mesh1_002.materials.append(mat_material_005)
me_mesh1_002.use_remesh_preserve_volume = False
me_mesh1_002.use_remesh_preserve_attributes = False
me_mesh1_002.use_mirror_vertex_groups = False
me_mesh1_002.update()
me_mesh0_002 = bpy.data.meshes.new('mesh0.002')
me_mesh0_002.from_pydata([(0.5993, 0.4324, 0.3454), (0.5363, 0.4301, 0.309), (0.4379, 0.4301, 0.4371), (0.4894, 0.4324, 0.4886), (0.5993, -0.4444, 0.3454), (0.4894, -0.4444, 0.4886), (0.4379, -0.4421, 0.4371), (0.5363, -0.4421, 0.309), (0.6684, 0.4324, 0.1786), (0.5981, 0.4301, 0.1597), (0.5363, 0.4301, 0.309), (0.5993, 0.4324, 0.3454), (0.6684, -0.4444, 0.1786), (0.5993, -0.4444, 0.3454), (0.5363, -0.4421, 0.309), (0.5981, -0.4421, 0.1597), (0.692, 0.4324, -0.000453), (0.6192, 0.4301, -0.000453), (0.5981, 0.4301, 0.1597), (0.6684, 0.4324, 0.1786), (0.692, -0.4444, -0.000453), (0.6684, -0.4444, 0.1786), (0.5981, -0.4421, 0.1597), (0.6192, -0.4421, -0.000453), (0.6684, 0.4324, -0.1795), (0.5981, 0.4301, -0.1606), (0.6192, 0.4301, -0.000453), (0.692, 0.4324, -0.000453), (0.6684, -0.4444, -0.1795), (0.692, -0.4444, -0.000453), (0.6192, -0.4421, -0.000453), (0.5981, -0.4421, -0.1606), (0.5993, 0.4324, -0.3463), (0.5363, 0.4301, -0.3099), (0.5981, 0.4301, -0.1606), (0.6684, 0.4324, -0.1795), (0.5993, -0.4444, -0.3463), (0.6684, -0.4444, -0.1795), (0.5981, -0.4421, -0.1606), (0.5363, -0.4421, -0.3099), (0.4894, 0.4324, -0.4895), (0.4379, 0.4301, -0.438), (0.5363, 0.4301, -0.3099), (0.5993, 0.4324, -0.3463), (0.4894, -0.4444, -0.4895), (0.5993, -0.4444, -0.3463), (0.5363, -0.4421, -0.3099), (0.4379, -0.4421, -0.438), (0.3462, 0.4324, -0.5994), (0.3098, 0.4301, -0.5364), (0.4379, 0.4301, -0.438), (0.4894, 0.4324, -0.4895), (0.3462, -0.4444, -0.5994), (0.4894, -0.4444, -0.4895), (0.4379, -0.4421, -0.438), (0.3098, -0.4421, -0.5364), (0.1794, 0.4324, -0.6685), (0.1605, 0.4301, -0.5982), (0.3098, 0.4301, -0.5364), (0.3462, 0.4324, -0.5994), (0.1794, -0.4444, -0.6685), (0.3462, -0.4444, -0.5994), (0.3098, -0.4421, -0.5364), (0.1605, -0.4421, -0.5982), (0.000357, 0.4324, -0.6921), (0.000356, 0.4301, -0.6193), (0.1605, 0.4301, -0.5982), (0.1794, 0.4324, -0.6685), (0.000356, -0.4444, -0.6921), (0.1794, -0.4444, -0.6685), (0.1605, -0.4421, -0.5982), (0.000356, -0.4421, -0.6193), (-0.1787, 0.4324, -0.6685), (-0.1598, 0.4301, -0.5982), (0.000356, 0.4301, -0.6193), (0.000357, 0.4324, -0.6921), (-0.1787, -0.4444, -0.6685), (0.000356, -0.4444, -0.6921), (0.000356, -0.4421, -0.6193), (-0.1598, -0.4421, -0.5982), (-0.3455, 0.4324, -0.5994), (-0.3091, 0.4301, -0.5364), (-0.1598, 0.4301, -0.5982), (-0.1787, 0.4324, -0.6685), (-0.3455, -0.4444, -0.5994), (-0.1787, -0.4444, -0.6685), (-0.1598, -0.4421, -0.5982), (-0.3091, -0.4421, -0.5364), (-0.4887, 0.4324, -0.4895), (-0.4372, 0.4301, -0.438), (-0.3091, 0.4301, -0.5364), (-0.3455, 0.4324, -0.5994), (-0.4887, -0.4444, -0.4895), (-0.3455, -0.4444, -0.5994), (-0.3091, -0.4421, -0.5364), (-0.4372, -0.4421, -0.438), (-0.5986, 0.4324, -0.3463), (-0.5356, 0.4301, -0.3099), (-0.4372, 0.4301, -0.438), (-0.4887, 0.4324, -0.4895), (-0.5986, -0.4444, -0.3463), (-0.4887, -0.4444, -0.4895), (-0.4372, -0.4421, -0.438), (-0.5356, -0.4421, -0.3099), (-0.6677, 0.4324, -0.1795), (-0.5974, 0.4301, -0.1606), (-0.5356, 0.4301, -0.3099), (-0.5986, 0.4324, -0.3463), (-0.6677, -0.4444, -0.1795), (-0.5986, -0.4444, -0.3463), (-0.5356, -0.4421, -0.3099), (-0.5974, -0.4421, -0.1606), (-0.6913, 0.4324, -0.000454), (-0.6185, 0.4301, -0.000454), (-0.5974, 0.4301, -0.1606), (-0.6677, 0.4324, -0.1795), (-0.6913, -0.4444, -0.000451), (-0.6677, -0.4444, -0.1795), (-0.5974, -0.4421, -0.1606), (-0.6185, -0.4421, -0.000451), (-0.6677, 0.4324, 0.1786), (-0.5974, 0.4301, 0.1597), (-0.6185, 0.4301, -0.000454), (-0.6913, 0.4324, -0.000454), (-0.6677, -0.4444, 0.1786), (-0.6913, -0.4444, -0.000451), (-0.6185, -0.4421, -0.000451), (-0.5974, -0.4421, 0.1597), (-0.5986, 0.4324, 0.3454), (-0.5356, 0.4301, 0.309), (-0.5974, 0.4301, 0.1597), (-0.6677, 0.4324, 0.1786), (-0.5986, -0.4444, 0.3454), (-0.6677, -0.4444, 0.1786), (-0.5974, -0.4421, 0.1597), (-0.5356, -0.4421, 0.309), (-0.4887, 0.4324, 0.4886), (-0.4372, 0.4301, 0.4371), (-0.5356, 0.4301, 0.309), (-0.5986, 0.4324, 0.3454), (-0.4887, -0.4444, 0.4886), (-0.5986, -0.4444, 0.3454), (-0.5356, -0.4421, 0.309), (-0.4372, -0.4421, 0.4371), (-0.3455, 0.4324, 0.5985), (-0.3091, 0.4301, 0.5355), (-0.4372, 0.4301, 0.4371), (-0.4887, 0.4324, 0.4886), (-0.3455, -0.4444, 0.5985), (-0.4887, -0.4444, 0.4886), (-0.4372, -0.4421, 0.4371), (-0.3091, -0.4421, 0.5355), (-0.1787, 0.4324, 0.6676), (-0.1598, 0.4301, 0.5973), (-0.3091, 0.4301, 0.5355), (-0.3455, 0.4324, 0.5985), (-0.1786, -0.4444, 0.6676), (-0.3455, -0.4444, 0.5985), (-0.3091, -0.4421, 0.5355), (-0.1598, -0.4421, 0.5973), (0.000356, 0.4324, 0.6912), (0.000356, 0.4301, 0.6184), (-0.1598, 0.4301, 0.5973), (-0.1787, 0.4324, 0.6676), (0.00036, -0.4444, 0.6912), (-0.1786, -0.4444, 0.6676), (-0.1598, -0.4421, 0.5973), (0.00036, -0.4421, 0.6184), (0.1794, 0.4324, 0.6676), (0.1605, 0.4301, 0.5973), (0.000356, 0.4301, 0.6184), (0.000356, 0.4324, 0.6912), (0.1794, -0.4444, 0.6676), (0.00036, -0.4444, 0.6912), (0.00036, -0.4421, 0.6184), (0.1605, -0.4421, 0.5973), (0.3462, 0.4324, 0.5985), (0.3098, 0.4301, 0.5355), (0.1605, 0.4301, 0.5973), (0.1794, 0.4324, 0.6676), (0.3462, -0.4444, 0.5985), (0.1794, -0.4444, 0.6676), (0.1605, -0.4421, 0.5973), (0.3098, -0.4421, 0.5355), (0.3462, 0.4324, 0.5985), (0.4894, 0.4324, 0.4886), (0.4379, 0.4301, 0.4371), (0.3098, 0.4301, 0.5355), (0.3462, -0.4444, 0.5985), (0.3098, -0.4421, 0.5355), (0.4379, -0.4421, 0.4371), (0.4894, -0.4444, 0.4886), (0.3098, -0.4421, 0.5355), (0.2514, -0.2655, 0.4344), (0.3554, -0.2655, 0.3546), (0.4379, -0.4421, 0.4371), (0.3098, 0.4301, 0.5355), (0.4379, 0.4301, 0.4371), (0.4281, -0.007119, 0.4273), (0.3028, -0.007119, 0.5235), (0.1605, -0.4421, 0.5973), (0.1303, -0.2655, 0.4845), (0.1569, -0.007119, 0.5839), (0.1605, 0.4301, 0.5973), (0.00036, -0.4421, 0.6184), (0.000359, -0.2655, 0.5017), (0.000356, -0.007119, 0.6045), (0.000356, 0.4301, 0.6184), (-0.1598, -0.4421, 0.5973), (-0.1296, -0.2655, 0.4845), (-0.1562, -0.007119, 0.5839), (-0.1598, 0.4301, 0.5973), (-0.3091, -0.4421, 0.5355), (-0.2507, -0.2655, 0.4344), (-0.3021, -0.007119, 0.5235), (-0.3091, 0.4301, 0.5355), (-0.4372, -0.4421, 0.4371), (-0.3547, -0.2655, 0.3546), (-0.4274, -0.007119, 0.4273), (-0.4372, 0.4301, 0.4371), (-0.5356, -0.4421, 0.309), (-0.4345, -0.2655, 0.2506), (-0.5236, -0.007119, 0.302), (-0.5356, 0.4301, 0.309), (-0.5974, -0.4421, 0.1597), (-0.4846, -0.2655, 0.1295), (-0.584, -0.007119, 0.1561), (-0.5974, 0.4301, 0.1597), (-0.6185, -0.4421, -0.000451), (-0.5018, -0.2655, -0.000452), (-0.6046, -0.007119, -0.000454), (-0.6185, 0.4301, -0.000454), (-0.5974, -0.4421, -0.1606), (-0.4846, -0.2655, -0.1304), (-0.584, -0.007119, -0.157), (-0.5974, 0.4301, -0.1606), (-0.5356, -0.4421, -0.3099), (-0.4345, -0.2655, -0.2515), (-0.5236, -0.007119, -0.3029), (-0.5356, 0.4301, -0.3099), (-0.4372, -0.4421, -0.438), (-0.3547, -0.2655, -0.3555), (-0.4274, -0.007119, -0.4282), (-0.4372, 0.4301, -0.438), (-0.3091, -0.4421, -0.5364), (-0.2507, -0.2655, -0.4353), (-0.3021, -0.007119, -0.5244), (-0.3091, 0.4301, -0.5364), (-0.1598, -0.4421, -0.5982), (-0.1296, -0.2655, -0.4855), (-0.1562, -0.007119, -0.5848), (-0.1598, 0.4301, -0.5982), (0.000356, -0.4421, -0.6193), (0.000356, -0.2655, -0.5026), (0.000356, -0.007119, -0.6054), (0.000356, 0.4301, -0.6193), (0.1605, -0.4421, -0.5982), (0.1303, -0.2655, -0.4855), (0.1569, -0.007119, -0.5848), (0.1605, 0.4301, -0.5982), (0.3098, -0.4421, -0.5364), (0.2514, -0.2655, -0.4353), (0.3028, -0.007119, -0.5244), (0.3098, 0.4301, -0.5364), (0.4379, -0.4421, -0.438), (0.3554, -0.2655, -0.3555), (0.4281, -0.007119, -0.4282), (0.4379, 0.4301, -0.438), (0.5363, -0.4421, -0.3099), (0.4352, -0.2655, -0.2515), (0.5243, -0.007119, -0.3029), (0.5363, 0.4301, -0.3099), (0.5981, -0.4421, -0.1606), (0.4854, -0.2655, -0.1304), (0.5847, -0.007119, -0.157), (0.5981, 0.4301, -0.1606), (0.6192, -0.4421, -0.000453), (0.5025, -0.2655, -0.000453), (0.6053, -0.007119, -0.000453), (0.6192, 0.4301, -0.000453), (0.5981, -0.4421, 0.1597), (0.4854, -0.2655, 0.1295), (0.5847, -0.007119, 0.1561), (0.5981, 0.4301, 0.1597), (0.5363, -0.4421, 0.309), (0.4352, -0.2655, 0.2506), (0.5243, -0.007119, 0.302), (0.5363, 0.4301, 0.309), (0.1607, -0.1273, 0.1599), (0.1968, -0.1273, 0.113), (0.2195, -0.1273, 0.05825), (0.2272, -0.1273, -0.000453), (0.2195, -0.1273, -0.05916), (0.1968, -0.1273, -0.1139), (0.1607, -0.1273, -0.1608), (0.1138, -0.1273, -0.1969), (0.05906, -0.1273, -0.2195), (0.000356, -0.1273, -0.2273), (-0.05835, -0.1273, -0.2195), (-0.1131, -0.1273, -0.1969), (-0.16, -0.1273, -0.1608), (-0.1961, -0.1273, -0.1139), (-0.2187, -0.1273, -0.05916), (-0.2265, -0.1273, -0.000453), (-0.2187, -0.1273, 0.05825), (-0.1961, -0.1273, 0.113), (-0.16, -0.1273, 0.1599), (-0.1131, -0.1273, 0.196), (-0.05835, -0.1273, 0.2186), (0.000358, -0.1273, 0.2264), (0.05906, -0.1273, 0.2186), (0.1138, -0.1273, 0.196), (-0.3021, -0.007119, -0.5244), (0.1569, -0.007119, -0.5848), (0.000356, -0.007119, -0.6054), (-0.1562, -0.007119, -0.5848), (-0.4274, -0.007119, -0.4282), (0.3028, -0.007119, -0.5244), (-0.5236, -0.007119, -0.3029), (0.4281, -0.007119, -0.4282), (-0.584, -0.007119, -0.157), (0.5243, -0.007119, -0.3029), (-0.6046, -0.007119, -0.000454), (0.5847, -0.007119, -0.157), (-0.584, -0.007119, 0.1561), (0.6053, -0.007119, -0.000453), (-0.5236, -0.007119, 0.302), (0.5847, -0.007119, 0.1561), (-0.4274, -0.007119, 0.4273), (0.5243, -0.007119, 0.302), (0.4281, -0.007119, 0.4273), (-0.3021, -0.007119, 0.5235), (0.3028, -0.007119, 0.5235), (-0.1562, -0.007119, 0.5839), (0.000356, -0.007119, 0.6045), (0.1569, -0.007119, 0.5839), (-0.2607, -0.1338, 0.0456), (-0.2607, -0.241, 0.0456), (-0.2439, -0.241, -0.01731), (-0.2439, -0.1338, -0.01731), (-0.2439, -0.1338, -0.01731), (-0.2439, -0.241, -0.01731), (-0.2899, -0.241, -0.06337), (-0.2899, -0.1338, -0.06337), (-0.2899, -0.1338, -0.06337), (-0.2899, -0.241, -0.06337), (-0.3529, -0.241, -0.04651), (-0.3529, -0.1338, -0.04651), (-0.3529, -0.1338, -0.04651), (-0.3529, -0.241, -0.04651), (-0.3697, -0.241, 0.0164), (-0.3697, -0.1338, 0.0164), (-0.3697, -0.1338, 0.0164), (-0.3697, -0.241, 0.0164), (-0.3237, -0.241, 0.06246), (-0.3237, -0.1338, 0.06246), (-0.3237, -0.1338, 0.06246), (-0.3237, -0.241, 0.06246), (-0.2607, -0.241, 0.0456), (-0.2607, -0.1338, 0.0456), (-0.2607, -0.241, 0.0456), (-0.3237, -0.241, 0.06246), (-0.3697, -0.241, 0.0164), (-0.2439, -0.241, -0.01731), (-0.2899, -0.241, -0.06337), (-0.3529, -0.241, -0.04651), (0.32, -0.241, -0.06337), (0.366, -0.241, -0.01731), (0.2402, -0.241, 0.0164), (0.2571, -0.241, -0.04651), (0.3492, -0.241, 0.0456), (0.2863, -0.241, 0.06246), (0.2863, -0.1338, 0.06246), (0.2863, -0.241, 0.06246), (0.3492, -0.241, 0.0456), (0.3492, -0.1338, 0.0456), (0.2402, -0.1338, 0.0164), (0.2402, -0.241, 0.0164), (0.2863, -0.241, 0.06246), (0.2863, -0.1338, 0.06246), (0.2571, -0.1338, -0.04651), (0.2571, -0.241, -0.04651), (0.2402, -0.241, 0.0164), (0.2402, -0.1338, 0.0164), (0.32, -0.1338, -0.06337), (0.32, -0.241, -0.06337), (0.2571, -0.241, -0.04651), (0.2571, -0.1338, -0.04651), (0.366, -0.1338, -0.01731), (0.366, -0.241, -0.01731), (0.32, -0.241, -0.06337), (0.32, -0.1338, -0.06337), (0.3492, -0.1338, 0.0456), (0.3492, -0.241, 0.0456), (0.366, -0.241, -0.01731), (0.366, -0.1338, -0.01731), (0.2098, -0.1338, 0.3009), (0.2098, -0.241, 0.3009), (0.2267, -0.241, 0.238), (0.2267, -0.1338, 0.238), (0.2267, -0.1338, 0.238), (0.2267, -0.241, 0.238), (0.1806, -0.241, 0.1919), (0.1806, -0.1338, 0.1919), (0.1806, -0.1338, 0.1919), (0.1806, -0.241, 0.1919), (0.1177, -0.241, 0.2088), (0.1177, -0.1338, 0.2088), (0.1177, -0.1338, 0.2088), (0.1177, -0.241, 0.2088), (0.1008, -0.241, 0.2717), (0.1008, -0.1338, 0.2717), (0.1008, -0.1338, 0.2717), (0.1008, -0.241, 0.2717), (0.1469, -0.241, 0.3177), (0.1469, -0.1338, 0.3177), (0.1469, -0.1338, 0.3177), (0.1469, -0.241, 0.3177), (0.2098, -0.241, 0.3009), (0.2098, -0.1338, 0.3009), (0.2098, -0.241, 0.3009), (0.1469, -0.241, 0.3177), (0.1008, -0.241, 0.2717), (0.2267, -0.241, 0.238), (0.1806, -0.241, 0.1919), (0.1177, -0.241, 0.2088), (-0.1179, -0.241, 0.2026), (-0.07184, -0.241, 0.2487), (-0.1977, -0.241, 0.2824), (-0.1808, -0.241, 0.2195), (-0.0887, -0.241, 0.3116), (-0.1516, -0.241, 0.3285), (-0.1516, -0.1338, 0.3285), (-0.1516, -0.241, 0.3285), (-0.0887, -0.241, 0.3116), (-0.0887, -0.1338, 0.3116), (-0.1977, -0.1338, 0.2824), (-0.1977, -0.241, 0.2824), (-0.1516, -0.241, 0.3285), (-0.1516, -0.1338, 0.3285), (-0.1808, -0.1338, 0.2195), (-0.1808, -0.241, 0.2195), (-0.1977, -0.241, 0.2824), (-0.1977, -0.1338, 0.2824), (-0.1179, -0.1338, 0.2026), (-0.1179, -0.241, 0.2026), (-0.1808, -0.241, 0.2195), (-0.1808, -0.1338, 0.2195), (-0.07184, -0.1338, 0.2487), (-0.07184, -0.241, 0.2487), (-0.1179, -0.241, 0.2026), (-0.1179, -0.1338, 0.2026), (-0.0887, -0.1338, 0.3116), (-0.0887, -0.241, 0.3116), (-0.07184, -0.241, 0.2487), (-0.07184, -0.1338, 0.2487), (-0.0887, -0.1338, -0.2187), (-0.0887, -0.241, -0.2187), (-0.07184, -0.241, -0.2816), (-0.07184, -0.1338, -0.2816), (-0.07184, -0.1338, -0.2816), (-0.07184, -0.241, -0.2816), (-0.1179, -0.241, -0.3277), (-0.1179, -0.1338, -0.3277), (-0.1179, -0.1338, -0.3277), (-0.1179, -0.241, -0.3277), (-0.1808, -0.241, -0.3108), (-0.1808, -0.1338, -0.3108), (-0.1808, -0.1338, -0.3108), (-0.1808, -0.241, -0.3108), (-0.1977, -0.241, -0.2479), (-0.1977, -0.1338, -0.2479), (-0.1977, -0.1338, -0.2479), (-0.1977, -0.241, -0.2479), (-0.1516, -0.241, -0.2018), (-0.1516, -0.1338, -0.2018), (-0.1516, -0.1338, -0.2018), (-0.1516, -0.241, -0.2018), (-0.0887, -0.241, -0.2187), (-0.0887, -0.1338, -0.2187), (-0.0887, -0.241, -0.2187), (-0.1516, -0.241, -0.2018), (-0.1977, -0.241, -0.2479), (-0.07184, -0.241, -0.2816), (-0.1179, -0.241, -0.3277), (-0.1808, -0.241, -0.3108), (0.1806, -0.241, -0.3062), (0.2267, -0.241, -0.2601), (0.1008, -0.241, -0.2264), (0.1177, -0.241, -0.2893), (0.2098, -0.241, -0.1972), (0.1469, -0.241, -0.1804), (0.1469, -0.1338, -0.1804), (0.1469, -0.241, -0.1804), (0.2098, -0.241, -0.1972), (0.2098, -0.1338, -0.1972), (0.1008, -0.1338, -0.2264), (0.1008, -0.241, -0.2264), (0.1469, -0.241, -0.1804), (0.1469, -0.1338, -0.1804), (0.1177, -0.1338, -0.2893), (0.1177, -0.241, -0.2893), (0.1008, -0.241, -0.2264), (0.1008, -0.1338, -0.2264), (0.1806, -0.1338, -0.3062), (0.1806, -0.241, -0.3062), (0.1177, -0.241, -0.2893), (0.1177, -0.1338, -0.2893), (0.2267, -0.1338, -0.2601), (0.2267, -0.241, -0.2601), (0.1806, -0.241, -0.3062), (0.1806, -0.1338, -0.3062), (0.2098, -0.1338, -0.1972), (0.2098, -0.241, -0.1972), (0.2267, -0.241, -0.2601), (0.2267, -0.1338, -0.2601), (0.08867, -0.1872, 0.1525), (0.1253, -0.1872, 0.1244), (0.04607, -0.1872, 0.1702), (0.000357, -0.1872, 0.1762), (-0.04536, -0.1872, 0.1702), (-0.08796, -0.1872, 0.1525), (-0.1245, -0.1872, 0.1244), (-0.1526, -0.1872, 0.08786), (-0.1703, -0.1872, 0.04526), (-0.1763, -0.1872, -0.000453), (-0.1703, -0.1872, -0.04617), (-0.1526, -0.1872, -0.08877), (-0.1245, -0.1872, -0.1254), (-0.08796, -0.1872, -0.1534), (-0.04536, -0.1872, -0.1711), (0.000356, -0.1872, -0.1771), (0.04607, -0.1872, -0.1711), (0.08867, -0.1872, -0.1534), (0.1253, -0.1872, -0.1254), (0.1533, -0.1872, -0.08877), (0.171, -0.1872, -0.04617), (0.177, -0.1872, -0.000453), (0.171, -0.1872, 0.04526), (0.1533, -0.1872, 0.08786), (0.08867, -0.1872, -0.1534), (-0.04536, -0.1872, -0.1711), (0.000356, -0.1872, -0.1771), (0.04607, -0.1872, -0.1711), (0.1253, -0.1872, -0.1254), (-0.08796, -0.1872, -0.1534), (0.1533, -0.1872, -0.08877), (-0.1245, -0.1872, -0.1254), (0.171, -0.1872, -0.04617), (-0.1526, -0.1872, -0.08877), (0.177, -0.1872, -0.000453), (-0.1703, -0.1872, -0.04617), (0.171, -0.1872, 0.04526), (-0.1763, -0.1872, -0.000453), (0.1533, -0.1872, 0.08786), (-0.1703, -0.1872, 0.04526), (0.1253, -0.1872, 0.1244), (-0.1526, -0.1872, 0.08786), (0.08867, -0.1872, 0.1525), (-0.1245, -0.1872, 0.1244), (0.04607, -0.1872, 0.1702), (-0.08796, -0.1872, 0.1525), (0.000357, -0.1872, 0.1762), (-0.04536, -0.1872, 0.1702)], [], [(0, 1, 2), (2, 3, 0), (4, 5, 7), (7, 5, 6), (8, 9, 10), (10, 11, 8), (12, 13, 15), (15, 13, 14), (16, 17, 19), (19, 17, 18), (20, 21, 22), (22, 23, 20), (24, 25, 26), (26, 27, 24), (28, 29, 31), (31, 29, 30), (32, 33, 35), (35, 33, 34), (36, 37, 38), (38, 39, 36), (40, 41, 43), (43, 41, 42), (44, 45, 47), (47, 45, 46), (48, 49, 51), (51, 49, 50), (52, 53, 54), (54, 55, 52), (56, 57, 59), (59, 57, 58), (60, 61, 63), (63, 61, 62), (64, 65, 66), (66, 67, 64), (68, 69, 70), (70, 71, 68), (72, 73, 75), (75, 73, 74), (76, 77, 78), (78, 79, 76), (80, 81, 82), (82, 83, 80), (84, 85, 87), (87, 85, 86), (88, 89, 91), (91, 89, 90), (92, 93, 94), (94, 95, 92), (96, 97, 99), (99, 97, 98), (100, 101, 102), (102, 103, 100), (104, 105, 107), (107, 105, 106), (108, 109, 111), (111, 109, 110), (112, 113, 115), (115, 113, 114), (116, 117, 119), (119, 117, 118), (120, 121, 122), (122, 123, 120), (124, 125, 126), (126, 127, 124), (128, 129, 130), (130, 131, 128), (132, 133, 135), (135, 133, 134), (136, 137, 139), (139, 137, 138), (140, 141, 143), (143, 141, 142), (144, 145, 147), (147, 145, 146), (148, 149, 150), (150, 151, 148), (152, 153, 155), (155, 153, 154), (156, 157, 158), (158, 159, 156), (160, 161, 162), (162, 163, 160), (164, 165, 166), (166, 167, 164), (168, 169, 171), (171, 169, 170), (172, 173, 175), (175, 173, 174), (176, 177, 178), (178, 179, 176), (180, 181, 182), (182, 183, 180), (184, 185, 186), (186, 187, 184), (188, 189, 191), (191, 189, 190), (192, 193, 195), (195, 193, 194), (196, 197, 199), (199, 197, 198), (192, 200, 193), (193, 200, 201), (196, 199, 203), (203, 199, 202), (200, 204, 205), (205, 201, 200), (203, 202, 206), (206, 207, 203), (204, 208, 205), (205, 208, 209), (207, 206, 211), (211, 206, 210), (208, 212, 209), (209, 212, 213), (211, 210, 215), (215, 210, 214), (212, 216, 213), (213, 216, 217), (215, 214, 218), (218, 219, 215), (216, 220, 221), (221, 217, 216), (219, 218, 222), (222, 223, 219), (220, 224, 221), (221, 224, 225), (223, 222, 226), (226, 227, 223), (224, 228, 229), (229, 225, 224), (227, 226, 230), (230, 231, 227), (228, 232, 229), (229, 232, 233), (231, 230, 235), (235, 230, 234), (232, 236, 233), (233, 236, 237), (235, 234, 239), (239, 234, 238), (236, 240, 241), (241, 237, 236), (239, 238, 242), (242, 243, 239), (240, 244, 241), (241, 244, 245), (243, 242, 246), (246, 247, 243), (244, 248, 249), (249, 245, 244), (247, 246, 250), (250, 251, 247), (248, 252, 253), (253, 249, 248), (251, 250, 254), (254, 255, 251), (252, 256, 253), (253, 256, 257), (255, 254, 259), (259, 254, 258), (256, 260, 261), (261, 257, 256), (259, 258, 262), (262, 263, 259), (260, 264, 261), (261, 264, 265), (263, 262, 266), (266, 267, 263), (264, 268, 265), (265, 268, 269), (267, 266, 270), (270, 271, 267), (268, 272, 273), (273, 269, 268), (271, 270, 274), (274, 275, 271), (272, 276, 277), (277, 273, 272), (275, 274, 279), (279, 274, 278), (276, 280, 277), (277, 280, 281), (279, 278, 283), (283, 278, 282), (280, 284, 281), (281, 284, 285), (283, 282, 286), (286, 287, 283), (284, 195, 194), (194, 285, 284), (287, 286, 198), (198, 197, 287), (285, 194, 288), (288, 289, 285), (281, 285, 290), (290, 285, 289), (277, 281, 290), (290, 291, 277), (273, 277, 292), (292, 277, 291), (269, 273, 292), (292, 293, 269), (265, 269, 294), (294, 269, 293), (261, 265, 294), (294, 295, 261), (257, 261, 295), (295, 296, 257), (253, 257, 296), (296, 297, 253), (249, 253, 297), (297, 298, 249), (245, 249, 298), (298, 299, 245), (241, 245, 300), (300, 245, 299), (237, 241, 300), (300, 301, 237), (233, 237, 302), (302, 237, 301), (229, 233, 302), (302, 303, 229), (225, 229, 304), (304, 229, 303), (221, 225, 304), (304, 305, 221), (217, 221, 306), (306, 221, 305), (213, 217, 307), (307, 217, 306), (209, 213, 307), (307, 308, 209), (205, 209, 308), (308, 309, 205), (201, 205, 309), (309, 310, 201), (193, 201, 311), (311, 201, 310), (193, 311, 194), (194, 311, 288), (312, 313, 314), (314, 315, 312), (316, 317, 312), (312, 317, 313), (318, 319, 317), (317, 316, 318), (320, 321, 318), (318, 321, 319), (322, 323, 321), (321, 320, 322), (324, 325, 323), (323, 322, 324), (326, 327, 324), (324, 327, 325), (328, 329, 327), (327, 326, 328), (330, 329, 328), (328, 331, 330), (332, 330, 331), (331, 333, 332), (332, 333, 335), (335, 333, 334), (336, 337, 338), (338, 339, 336), (340, 341, 342), (342, 343, 340), (344, 345, 346), (346, 347, 344), (348, 349, 350), (350, 351, 348), (352, 353, 354), (354, 355, 352), (356, 357, 359), (359, 357, 358), (360, 361, 362), (362, 363, 360), (364, 363, 362), (362, 365, 364), (366, 367, 368), (368, 369, 366), (370, 371, 368), (368, 367, 370), (372, 373, 375), (375, 373, 374), (376, 377, 378), (378, 379, 376), (380, 381, 382), (382, 383, 380), (384, 385, 386), (386, 387, 384), (388, 389, 390), (390, 391, 388), (392, 393, 394), (394, 395, 392), (396, 397, 398), (398, 399, 396), (400, 401, 402), (402, 403, 400), (404, 405, 406), (406, 407, 404), (408, 409, 410), (410, 411, 408), (412, 413, 414), (414, 415, 412), (416, 417, 419), (419, 417, 418), (420, 421, 422), (422, 423, 420), (424, 423, 422), (422, 425, 424), (426, 427, 428), (428, 429, 426), (430, 431, 428), (428, 427, 430), (432, 433, 435), (435, 433, 434), (436, 437, 438), (438, 439, 436), (440, 441, 442), (442, 443, 440), (444, 445, 446), (446, 447, 444), (448, 449, 450), (450, 451, 448), (452, 453, 454), (454, 455, 452), (456, 457, 458), (458, 459, 456), (460, 461, 462), (462, 463, 460), (464, 465, 467), (467, 465, 466), (468, 469, 470), (470, 471, 468), (472, 473, 474), (474, 475, 472), (476, 477, 479), (479, 477, 478), (480, 481, 482), (482, 483, 480), (484, 483, 482), (482, 485, 484), (486, 487, 488), (488, 489, 486), (490, 491, 488), (488, 487, 490), (492, 493, 495), (495, 493, 494), (496, 497, 498), (498, 499, 496), (500, 501, 502), (502, 503, 500), (504, 505, 506), (506, 507, 504), (508, 509, 511), (511, 509, 510), (512, 513, 515), (515, 513, 514), (311, 516, 517), (517, 288, 311), (311, 310, 518), (518, 516, 311), (310, 309, 519), (519, 518, 310), (309, 308, 519), (519, 308, 520), (308, 307, 520), (520, 307, 521), (307, 306, 522), (522, 521, 307), (306, 305, 522), (522, 305, 523), (305, 304, 524), (524, 523, 305), (304, 303, 525), (525, 524, 304), (303, 302, 525), (525, 302, 526), (302, 301, 527), (527, 526, 302), (301, 300, 528), (528, 527, 301), (300, 299, 528), (528, 299, 529), (299, 298, 530), (530, 529, 299), (298, 297, 531), (531, 530, 298), (297, 296, 531), (531, 296, 532), (296, 295, 532), (532, 295, 533), (295, 294, 534), (534, 533, 295), (294, 293, 534), (534, 293, 535), (293, 292, 536), (536, 535, 293), (292, 291, 536), (536, 291, 537), (291, 290, 538), (538, 537, 291), (290, 289, 538), (538, 289, 539), (289, 288, 517), (517, 539, 289), (540, 541, 542), (542, 543, 540), (544, 545, 540), (540, 545, 541), (546, 547, 545), (545, 544, 546), (548, 549, 546), (546, 549, 547), (550, 551, 548), (548, 551, 549), (552, 553, 551), (551, 550, 552), (554, 555, 552), (552, 555, 553), (554, 556, 557), (557, 555, 554), (556, 558, 559), (559, 557, 556), (559, 558, 561), (561, 558, 560), (561, 560, 562), (562, 563, 561)])
me_mesh0_002.polygons.foreach_set('use_smooth', [True] * 428)
_uv = me_mesh0_002.uv_layers.new(name='UVMap')
_uv.uv.foreach_set('vector', [0.0, 0.0, 0.0, 0.0, 0.0, 0.0, 0.0, 0.0, 0.0, 0.0, 0.0, 0.0, 0.0, 0.0, 0.0, 0.0, 0.0, 0.0, 0.0, 0.0, 0.0, 0.0, 0.0, 0.0, 0.0, 0.0, 0.0, 0.0, 0.0, 0.0, 0.0, 0.0, 0.0, 0.0, 0.0, 0.0, 0.0, 0.0, 0.0, 0.0, 0.0, 0.0, 0.0, 0.0, 0.0, 0.0, 0.0, 0.0, 0.0, 0.0, 0.0, 0.0, 0.0, 0.0, 0.0, 0.0, 0.0, 0.0, 0.0, 0.0, 0.0, 0.0, 0.0, 0.0, 0.0, 0.0, 0.0, 0.0, 0.0, 0.0, 0.0, 0.0, 0.0, 0.0, 0.0, 0.0, 0.0, 0.0, 0.0, 0.0, 0.0, 0.0, 0.0, 0.0, 0.0, 0.0, 0.0, 0.0, 0.0, 0.0, 0.0, 0.0, 0.0, 0.0, 0.0, 0.0, 0.0, 0.0, 0.0, 0.0, 0.0, 0.0, 0.0, 0.0, 0.0, 0.0, 0.0, 0.0, 0.0, 0.0, 0.0, 0.0, 0.0, 0.0, 0.0, 0.0, 0.0, 0.0, 0.0, 0.0, 0.0, 0.0, 0.0, 0.0, 0.0, 0.0, 0.0, 0.0, 0.0, 0.0, 0.0, 0.0, 0.0, 0.0, 0.0, 0.0, 0.0, 0.0, 0.0, 0.0, 0.0, 0.0, 0.0, 0.0, 0.0, 0.0, 0.0, 0.0, 0.0, 0.0, 0.0, 0.0, 0.0, 0.0, 0.0, 0.0, 0.0, 0.0, 0.0, 0.0, 0.0, 0.0, 0.0, 0.0, 0.0, 0.0, 0.0, 0.0, 0.0, 0.0, 0.0, 0.0, 0.0, 0.0, 0.0, 0.0, 0.0, 0.0, 0.0, 0.0, 0.0, 0.0, 0.0, 0.0, 0.0, 0.0, 0.0, 0.0, 0.0, 0.0, 0.0, 0.0, 0.0, 0.0, 0.0, 0.0, 0.0, 0.0, 0.0, 0.0, 0.0, 0.0, 0.0, 0.0, 0.0, 0.0, 0.0, 0.0, 0.0, 0.0, 0.0, 0.0, 0.0, 0.0, 0.0, 0.0, 0.0, 0.0, 0.0, 0.0, 0.0, 0.0, 0.0, 0.0, 0.0, 0.0, 0.0, 0.0, 0.0, 0.0, 0.0, 0.0, 0.0, 0.0, 0.0, 0.0, 0.0, 0.0, 0.0, 0.0, 0.0, 0.0, 0.0, 0.0, 0.0, 0.0, 0.0, 0.0, 0.0, 0.0, 0.0, 0.0, 0.0, 0.0, 0.0, 0.0, 0.0, 0.0, 0.0, 0.0, 0.0, 0.0, 0.0, 0.0, 0.0, 0.0, 0.0, 0.0, 0.0, 0.0, 0.0, 0.0, 0.0, 0.0, 0.0, 0.0, 0.0, 0.0, 0.0, 0.0, 0.0, 0.0, 0.0, 0.0, 0.0, 0.0, 0.0, 0.0, 0.0, 0.0, 0.0, 0.0, 0.0, 0.0, 0.0, 0.0, 0.0, 0.0, 0.0, 0.0, 0.0, 0.0, 0.0, 0.0, 0.0, 0.0, 0.0, 0.0, 0.0, 0.0, 0.0, 0.0, 0.0, 0.0, 0.0, 0.0, 0.0, 0.0, 0.0, 0.0, 0.0, 0.0, 0.0, 0.0, 0.0, 0.0, 0.0, 0.0, 0.0, 0.0, 0.0, 0.0, 0.0, 0.0, 0.0, 0.0, 0.0, 0.0, 0.0, 0.0, 0.0, 0.0, 0.0, 0.0, 0.0, 0.0, 0.0, 0.0, 0.0, 0.0, 0.0, 0.0, 0.0, 0.0, 0.0, 0.0, 0.0, 0.0, 0.0, 0.0, 0.0, 0.0, 0.0, 0.0, 0.0, 0.0, 0.0, 0.0, 0.0, 0.0, 0.0, 0.0, 0.0, 0.0, 0.0, 0.0, 0.0, 0.0, 0.0, 0.0, 0.0, 0.0, 0.0, 0.0, 0.0, 0.0, 0.0, 0.0, 0.0, 0.0, 0.0, 0.0, 0.0, 0.0, 0.0, 0.0, 0.0, 0.0, 0.0, 0.0, 0.0, 0.0, 0.0, 0.0, 0.0, 0.0, 0.0, 0.0, 0.0, 0.0, 0.0, 0.0, 0.0, 0.0, 0.0, 0.0, 0.0, 0.0, 0.0, 0.0, 0.0, 0.0, 0.0, 0.0, 0.0, 0.0, 0.0, 0.0, 0.0, 0.0, 0.0, 0.0, 0.0, 0.0, 0.0, 0.0, 0.0, 0.0, 0.0, 0.0, 0.0, 0.0, 0.0, 0.0, 0.0, 0.0, 0.0, 0.0, 0.0, 0.0, 0.0, 0.0, 0.0, 0.0, 0.0, 0.0, 0.0, 0.0, 0.0, 0.0, 0.0, 0.0, 0.0, 0.0, 0.0, 0.0, 0.0, 0.0, 0.0, 0.0, 0.0, 0.0, 0.0, 0.0, 0.0, 0.0, 0.0, 0.0, 0.0, 0.0, 0.0, 0.0, 0.0, 0.0, 0.0, 0.0, 0.0, 0.0, 0.0, 0.0, 0.0, 0.0, 0.0, 0.0, 0.0, 0.0, 0.0, 0.0, 0.0, 0.0, 0.0, 0.0, 0.0, 0.0, 0.0, 0.0, 0.0, 0.0, 0.0, 0.0, 0.0, 0.0, 0.0, 0.0, 0.0, 0.0, 0.0, 0.0, 0.0, 0.0, 0.0, 0.0, 0.0, 0.0, 0.0, 0.0, 0.0, 0.0, 0.0, 0.0, 0.0, 0.0, 0.0, 0.0, 0.0, 0.0, 0.0, 0.0, 0.0, 0.0, 0.0, 0.0, 0.0, 0.0, 0.0, 0.0, 0.0, 0.0, 0.0, 0.0, 0.0, 0.0, 0.0, 0.0, 0.0, 0.0, 0.0, 0.0, 0.0, 0.0, 0.0, 0.0, 0.0, 0.0, 0.0, 0.0, 0.0, 0.0, 0.0, 0.0, 0.0, 0.0, 0.0, 0.0, 0.0, 0.0, 0.0, 0.0, 0.0, 0.0, 0.0, 0.0, 0.0, 0.0, 0.0, 0.0, 0.0, 0.0, 0.0, 0.0, 0.0, 0.0, 0.0, 0.0, 0.0, 0.0, 0.0, 0.0, 0.0, 0.0, 0.0, 0.0, 0.0, 0.0, 0.0, 0.0, 0.0, 0.0, 0.0, 0.0, 0.0, 0.0, 0.0, 0.0, 0.0, 0.0, 0.0, 0.0, 0.0, 0.0, 0.0, 0.0, 0.0, 0.0, 0.0, 0.0, 0.0, 0.0, 0.0, 0.0, 0.0, 0.0, 0.0, 0.0, 0.0, 0.0, 0.0, 0.0, 0.0, 0.0, 0.0, 0.0, 0.0, 0.0, 0.0, 0.0, 0.0, 0.0, 0.0, 0.0, 0.0, 0.0, 0.0, 0.0, 0.0, 0.0, 0.0, 0.0, 0.0, 0.0, 0.0, 0.0, 0.0, 0.0, 0.0, 0.0, 0.0, 0.0, 0.0, 0.0, 0.0, 0.0, 0.0, 0.0, 0.0, 0.0, 0.0, 0.0, 0.0, 0.0, 0.0, 0.0, 0.0, 0.0, 0.0, 0.0, 0.0, 0.0, 0.0, 0.0, 0.0, 0.0, 0.0, 0.0, 0.0, 0.0, 0.0, 0.0, 0.0, 0.0, 0.0, 0.0, 0.0, 0.0, 0.0, 0.0, 0.0, 0.0, 0.0, 0.0, 0.0, 0.0, 0.0, 0.0, 0.0, 0.0, 0.0, 0.0, 0.0, 0.0, 0.0, 0.0, 0.0, 0.0, 0.0, 0.0, 0.0, 0.0, 0.0, 0.0, 0.0, 0.0, 0.0, 0.0, 0.0, 0.0, 0.0, 0.0, 0.0, 0.0, 0.0, 0.0, 0.0, 0.0, 0.0, 0.0, 0.0, 0.0, 0.0, 0.0, 0.0, 0.0, 0.0, 0.0, 0.0, 0.0, 0.0, 0.0, 0.0, 0.0, 0.0, 0.0, 0.0, 0.0, 0.0, 0.0, 0.0, 0.0, 0.0, 0.0, 0.0, 0.0, 0.0, 0.0, 0.0, 0.0, 0.0, 0.0, 0.0, 0.0, 0.0, 0.0, 0.0, 0.0, 0.0, 0.0, 0.0, 0.0, 0.0, 0.0, 0.0, 0.0, 0.0, 0.0, 0.0, 0.0, 0.0, 0.0, 0.0, 0.0, 0.0, 0.0, 0.0, 0.0, 0.0, 0.0, 0.0, 0.0, 0.0, 0.0, 0.0, 0.0, 0.0, 0.0, 0.0, 0.0, 0.0, 0.0, 0.0, 0.0, 0.0, 0.0, 0.0, 0.0, 0.0, 0.0, 0.0, 0.0, 0.0, 0.0, 0.0, 0.0, 0.0, 0.0, 0.0, 0.0, 0.0, 0.0, 0.0, 0.0, 0.0, 0.0, 0.0, 0.0, 0.0, 0.0, 0.0, 0.0, 0.0, 0.0, 0.0, 0.0, 0.0, 0.0, 0.0, 0.0, 0.0, 0.0, 0.0, 0.0, 0.0, 0.0, 0.0, 0.0, 0.0, 0.0, 0.0, 0.0, 0.0, 0.0, 0.0, 0.0, 0.0, 0.0, 0.0, 0.0, 0.0, 0.0, 0.0, 0.0, 0.0, 0.0, 0.0, 0.0, 0.0, 0.0, 0.0, 0.0, 0.0, 0.0, 0.0, 0.0, 0.0, 0.0, 0.0, 0.0, 0.0, 0.0, 0.0, 0.0, 0.0, 0.0, 0.0, 0.0, 0.0, 0.0, 0.0, 0.0, 0.0, 0.0, 0.0, 0.0, 0.0, 0.0, 0.0, 0.0, 0.0, 0.0, 0.0, 0.0, 0.0, 0.0, 0.0, 0.0, 0.0, 0.0, 0.0, 0.0, 0.0, 0.0, 0.0, 0.0, 0.0, 0.0, 0.0, 0.0, 0.0, 0.0, 0.0, 0.0, 0.0, 0.0, 0.0, 0.0, 0.0, 0.0, 0.0, 0.0, 0.0, 0.0, 0.0, 0.0, 0.0, 0.0, 0.0, 0.0, 0.0, 0.0, 0.0, 0.0, 0.0, 0.0, 0.0, 0.0, 0.0, 0.0, 0.0, 0.0, 0.0, 0.0, 0.0, 0.0, 0.0, 0.0, 0.0, 0.0, 0.0, 0.0, 0.0, 0.0, 0.0, 0.0, 0.0, 0.0, 0.0, 0.0, 0.0, 0.0, 0.0, 0.0, 0.0, 0.0, 0.0, 0.0, 0.0, 0.0, 0.0, 0.0, 0.0, 0.0, 0.0, 0.0, 0.0, 0.0, 0.0, 0.0, 0.0, 0.0, 0.0, 0.0, 0.0, 0.0, 0.0, 0.0, 0.0, 0.0, 0.0, 0.0, 0.0, 0.0, 0.0, 0.0, 0.0, 0.0, 0.0, 0.0, 0.0, 0.0, 0.0, 0.0, 0.0, 0.0, 0.0, 0.0, 0.0, 0.0, 0.0, 0.0, 0.0, 0.0, 0.0, 0.0, 0.0, 0.0, 0.0, 0.0, 0.0, 0.0, 0.0, 0.0, 0.0, 0.0, 0.0, 0.0, 0.0, 0.0, 0.0, 0.0, 0.0, 0.0, 0.0, 0.0, 0.0, 0.0, 0.0, 0.0, 0.0, 0.0, 0.0, 0.0, 0.0, 0.0, 0.0, 0.0, 0.0, 0.0, 0.0, 0.0, 0.0, 0.0, 0.0, 0.0, 0.0, 0.0, 0.0, 0.0, 0.0, 0.0, 0.0, 0.0, 0.0, 0.0, 0.0, 0.0, 0.0, 0.0, 0.0, 0.0, 0.0, 0.0, 0.0, 0.0, 0.0, 0.0, 0.0, 0.0, 0.0, 0.0, 0.0, 0.0, 0.0, 0.0, 0.0, 0.0, 0.0, 0.0, 0.0, 0.0, 0.0, 0.0, 0.0, 0.0, 0.0, 0.0, 0.0, 0.0, 0.0, 0.0, 0.0, 0.0, 0.0, 0.0, 0.0, 0.0, 0.0, 0.0, 0.0, 0.0, 0.0, 0.0, 0.0, 0.0, 0.0, 0.0, 0.0, 0.0, 0.0, 0.0, 0.0, 0.0, 0.0, 0.0, 0.0, 0.0, 0.0, 0.0, 0.0, 0.0, 0.0, 0.0, 0.0, 0.0, 0.0, 0.0, 0.0, 0.0, 0.0, 0.0, 0.0, 0.0, 0.0, 0.0, 0.0, 0.0, 0.0, 0.0, 0.0, 0.0, 0.0, 0.0, 0.0, 0.0, 0.0, 0.0, 0.0, 0.0, 0.0, 0.0, 0.0, 0.0, 0.0, 0.0, 0.0, 0.0, 0.0, 0.0, 0.0, 0.0, 0.0, 0.0, 0.0, 0.0, 0.0, 0.0, 0.0, 0.0, 0.0, 0.0, 0.0, 0.0, 0.0, 0.0, 0.0, 0.0, 0.0, 0.0, 0.0, 0.0, 0.0, 0.0, 0.0, 0.0, 0.0, 0.0, 0.0, 0.0, 0.0, 0.0, 0.0, 0.0, 0.0, 0.0, 0.0, 0.0, 0.0, 0.0, 0.0, 0.0, 0.0, 0.0, 0.0, 0.0, 0.0, 0.0, 0.0, 0.0, 0.0, 0.0, 0.0, 0.0, 0.0, 0.0, 0.0, 0.0, 0.0, 0.0, 0.0, 0.0, 0.0, 0.0, 0.0, 0.0, 0.0, 0.0, 0.0, 0.0, 0.0, 0.0, 0.0, 0.0, 0.0, 0.0, 0.0, 0.0, 0.0, 0.0, 0.0, 0.0, 0.0, 0.0, 0.0, 0.0, 0.0, 0.0, 0.0, 0.0, 0.0, 0.0, 0.0, 0.0, 0.0, 0.0, 0.0, 0.0, 0.0, 0.0, 0.0, 0.0, 0.0, 0.0, 0.0, 0.0, 0.0, 0.0, 0.0, 0.0, 0.0, 0.0, 0.0, 0.0, 0.0, 0.0, 0.0, 0.0, 0.0, 0.0, 0.0, 0.0, 0.0, 0.0, 0.0, 0.0, 0.0, 0.0, 0.0, 0.0, 0.0, 0.0, 0.0, 0.0, 0.0, 0.0, 0.0, 0.0, 0.0, 0.0, 0.0, 0.0, 0.0, 0.0, 0.0, 0.0, 0.0, 0.0, 0.0, 0.0, 0.0, 0.0, 0.0, 0.0, 0.0, 0.0, 0.0, 0.0, 0.0, 0.0, 0.0, 0.0, 0.0, 0.0, 0.0, 0.0, 0.0, 0.0, 0.0, 0.0, 0.0, 0.0, 0.0, 0.0, 0.0, 0.0, 0.0, 0.0, 0.0, 0.0, 0.0, 0.0, 0.0, 0.0, 0.0, 0.0, 0.0, 0.0, 0.0, 0.0, 0.0, 0.0, 0.0, 0.0, 0.0, 0.0, 0.0, 0.0, 0.0, 0.0, 0.0, 0.0, 0.0, 0.0, 0.0, 0.0, 0.0, 0.0, 0.0, 0.0, 0.0, 0.0, 0.0, 0.0, 0.0, 0.0, 0.0, 0.0, 0.0, 0.0, 0.0, 0.0, 0.0, 0.0, 0.0, 0.0, 0.0, 0.0, 0.0, 0.0, 0.0, 0.0, 0.0, 0.0, 0.0, 0.0, 0.0, 0.0, 0.0, 0.0, 0.0, 0.0, 0.0, 0.0, 0.0, 0.0, 0.0, 0.0, 0.0, 0.0, 0.0, 0.0, 0.0, 0.0, 0.0, 0.0, 0.0, 0.0, 0.0, 0.0, 0.0, 0.0, 0.0, 0.0, 0.0, 0.0, 0.0, 0.0, 0.0, 0.0, 0.0, 0.0, 0.0, 0.0, 0.0, 0.0, 0.0, 0.0, 0.0, 0.0, 0.0, 0.0, 0.0, 0.0, 0.0, 0.0, 0.0, 0.0, 0.0, 0.0, 0.0, 0.0, 0.0, 0.0, 0.0, 0.0, 0.0, 0.0, 0.0, 0.0, 0.0, 0.0, 0.0, 0.0, 0.0, 0.0, 0.0, 0.0, 0.0, 0.0, 0.0, 0.0, 0.0, 0.0, 0.0, 0.0, 0.0, 0.0, 0.0, 0.0, 0.0, 0.0, 0.0, 0.0, 0.0, 0.0, 0.0, 0.0, 0.0, 0.0, 0.0, 0.0, 0.0, 0.0, 0.0, 0.0, 0.0, 0.0, 0.0, 0.0, 0.0, 0.0, 0.0, 0.0, 0.0, 0.0, 0.0, 0.0, 0.0, 0.0, 0.0, 0.0, 0.0, 0.0, 0.0, 0.0, 0.0, 0.0, 0.0, 0.0, 0.0, 0.0, 0.0, 0.0, 0.0, 0.0, 0.0, 0.0, 0.0, 0.0, 0.0, 0.0, 0.0, 0.0, 0.0, 0.0, 0.0, 0.0, 0.0, 0.0, 0.0, 0.0, 0.0, 0.0, 0.0, 0.0, 0.0, 0.0, 0.0, 0.0, 0.0, 0.0, 0.0, 0.0, 0.0, 0.0, 0.0, 0.0, 0.0, 0.0, 0.0, 0.0, 0.0, 0.0, 0.0, 0.0, 0.0, 0.0, 0.0, 0.0, 0.0, 0.0, 0.0, 0.0, 0.0, 0.0, 0.0, 0.0, 0.0, 0.0, 0.0, 0.0, 0.0, 0.0, 0.0, 0.0, 0.0, 0.0, 0.0, 0.0, 0.0, 0.0, 0.0, 0.0, 0.0, 0.0, 0.0, 0.0, 0.0, 0.0, 0.0, 0.0, 0.0, 0.0, 0.0, 0.0, 0.0, 0.0, 0.0, 0.0, 0.0, 0.0, 0.0, 0.0, 0.0, 0.0, 0.0, 0.0, 0.0, 0.0, 0.0, 0.0, 0.0, 0.0, 0.0, 0.0, 0.0, 0.0, 0.0, 0.0, 0.0, 0.0, 0.0, 0.0, 0.0, 0.0, 0.0, 0.0, 0.0, 0.0, 0.0, 0.0, 0.0, 0.0, 0.0, 0.0, 0.0, 0.0, 0.0, 0.0, 0.0, 0.0, 0.0, 0.0, 0.0, 0.0, 0.0, 0.0, 0.0, 0.0, 0.0, 0.0, 0.0, 0.0, 0.0, 0.0, 0.0, 0.0, 0.0, 0.0, 0.0, 0.0, 0.0, 0.0, 0.0, 0.0, 0.0, 0.0, 0.0, 0.0, 0.0, 0.0, 0.0, 0.0, 0.0, 0.0, 0.0, 0.0, 0.0, 0.0, 0.0, 0.0, 0.0, 0.0, 0.0, 0.0, 0.0, 0.0, 0.0, 0.0, 0.0, 0.0, 0.0, 0.0, 0.0, 0.0, 0.0, 0.0, 0.0, 0.0, 0.0, 0.0, 0.0, 0.0, 0.0, 0.0, 0.0, 0.0, 0.0, 0.0, 0.0, 0.0, 0.0, 0.0, 0.0, 0.0, 0.0, 0.0, 0.0, 0.0, 0.0, 0.0, 0.0, 0.0, 0.0, 0.0, 0.0, 0.0, 0.0, 0.0, 0.0, 0.0, 0.0, 0.0, 0.0, 0.0, 0.0, 0.0, 0.0, 0.0, 0.0, 0.0, 0.0, 0.0, 0.0, 0.0, 0.0, 0.0, 0.0, 0.0, 0.0, 0.0, 0.0, 0.0, 0.0, 0.0, 0.0, 0.0, 0.0, 0.0, 0.0, 0.0, 0.0, 0.0, 0.0, 0.0, 0.0, 0.0, 0.0, 0.0, 0.0, 0.0, 0.0, 0.0, 0.0, 0.0, 0.0, 0.0, 0.0, 0.0, 0.0, 0.0, 0.0, 0.0, 0.0, 0.0, 0.0, 0.0, 0.0, 0.0, 0.0, 0.0, 0.0, 0.0, 0.0, 0.0, 0.0, 0.0, 0.0, 0.0, 0.0, 0.0, 0.0, 0.0, 0.0, 0.0, 0.0, 0.0, 0.0, 0.0, 0.0, 0.0, 0.0, 0.0, 0.0, 0.0, 0.0, 0.0, 0.0, 0.0, 0.0, 0.0, 0.0, 0.0, 0.0, 0.0, 0.0, 0.0, 0.0, 0.0, 0.0, 0.0, 0.0, 0.0, 0.0, 0.0, 0.0, 0.0, 0.0, 0.0, 0.0, 0.0, 0.0, 0.0, 0.0, 0.0, 0.0, 0.0, 0.0, 0.0, 0.0, 0.0, 0.0, 0.0, 0.0, 0.0, 0.0, 0.0, 0.0, 0.0, 0.0, 0.0, 0.0, 0.0, 0.0, 0.0, 0.0, 0.0, 0.0, 0.0, 0.0, 0.0, 0.0, 0.0, 0.0, 0.0, 0.0, 0.0, 0.0, 0.0, 0.0, 0.0, 0.0, 0.0, 0.0, 0.0, 0.0, 0.0, 0.0, 0.0, 0.0, 0.0, 0.0, 0.0, 0.0, 0.0, 0.0, 0.0, 0.0, 0.0, 0.0, 0.0, 0.0, 0.0, 0.0, 0.0, 0.0, 0.0, 0.0, 0.0, 0.0, 0.0, 0.0, 0.0, 0.0, 0.0, 0.0, 0.0, 0.0, 0.0, 0.0, 0.0, 0.0, 0.0, 0.0, 0.0, 0.0, 0.0, 0.0, 0.0, 0.0, 0.0, 0.0, 0.0, 0.0, 0.0, 0.0, 0.0, 0.0, 0.0, 0.0, 0.0, 0.0, 0.0, 0.0, 0.0, 0.0, 0.0, 0.0, 0.0, 0.0, 0.0, 0.0, 0.0, 0.0, 0.0, 0.0, 0.0, 0.0, 0.0, 0.0, 0.0, 0.0, 0.0, 0.0, 0.0, 0.0, 0.0, 0.0, 0.0, 0.0, 0.0, 0.0, 0.0, 0.0, 0.0, 0.0, 0.0, 0.0, 0.0, 0.0, 0.0, 0.0, 0.0, 0.0, 0.0, 0.0, 0.0, 0.0, 0.0, 0.0, 0.0, 0.0, 0.0, 0.0, 0.0, 0.0, 0.0, 0.0, 0.0, 0.0, 0.0, 0.0, 0.0, 0.0, 0.0, 0.0, 0.0, 0.0, 0.0, 0.0, 0.0, 0.0, 0.0, 0.0, 0.0, 0.0, 0.0, 0.0, 0.0, 0.0, 0.0, 0.0, 0.0, 0.0, 0.0, 0.0, 0.0, 0.0, 0.0, 0.0, 0.0, 0.0, 0.0, 0.0, 0.0, 0.0, 0.0, 0.0, 0.0, 0.0, 0.0, 0.0, 0.0, 0.0, 0.0, 0.0, 0.0, 0.0, 0.0, 0.0, 0.0, 0.0, 0.0, 0.0, 0.0, 0.0, 0.0, 0.0, 0.0, 0.0, 0.0, 0.0, 0.0, 0.0, 0.0, 0.0, 0.0, 0.0, 0.0, 0.0, 0.0, 0.0, 0.0, 0.0, 0.0, 0.0, 0.0, 0.0, 0.0, 0.0, 0.0, 0.0, 0.0, 0.0, 0.0, 0.0, 0.0, 0.0, 0.0, 0.0, 0.0, 0.0, 0.0, 0.0, 0.0, 0.0, 0.0, 0.0, 0.0, 0.0, 0.0, 0.0, 0.0, 0.0, 0.0, 0.0, 0.0, 0.0, 0.0, 0.0, 0.0, 0.0, 0.0, 0.0, 0.0, 0.0, 0.0, 0.0, 0.0, 0.0, 0.0, 0.0, 0.0, 0.0, 0.0, 0.0, 0.0, 0.0, 0.0, 0.0, 0.0, 0.0, 0.0, 0.0, 0.0, 0.0, 0.0, 0.0, 0.0, 0.0, 0.0, 0.0, 0.0, 0.0, 0.0, 0.0, 0.0, 0.0, 0.0, 0.0, 0.0, 0.0, 0.0, 0.0, 0.0, 0.0, 0.0, 0.0, 0.0, 0.0, 0.0, 0.0, 0.0, 0.0, 0.0, 0.0, 0.0, 0.0, 0.0, 0.0, 0.0, 0.0, 0.0, 0.0, 0.0, 0.0, 0.0, 0.0, 0.0, 0.0, 0.0, 0.0, 0.0, 0.0, 0.0, 0.0, 0.0, 0.0, 0.0, 0.0, 0.0, 0.0, 0.0, 0.0, 0.0, 0.0, 0.0, 0.0, 0.0, 0.0, 0.0, 0.0, 0.0, 0.0, 0.0, 0.0, 0.0, 0.0, 0.0, 0.0, 0.0, 0.0, 0.0, 0.0, 0.0, 0.0, 0.0, 0.0, 0.0, 0.0, 0.0, 0.0, 0.0, 0.0, 0.0, 0.0, 0.0, 0.0, 0.0, 0.0, 0.0, 0.0, 0.0, 0.0, 0.0, 0.0, 0.0, 0.0, 0.0, 0.0, 0.0, 0.0, 0.0, 0.0, 0.0, 0.0, 0.0, 0.0, 0.0, 0.0, 0.0, 0.0, 0.0, 0.0, 0.0, 0.0, 0.0, 0.0, 0.0, 0.0, 0.0, 0.0, 0.0, 0.0, 0.0, 0.0, 0.0, 0.0, 0.0, 0.0, 0.0, 0.0, 0.0, 0.0, 0.0, 0.0, 0.0, 0.0, 0.0, 0.0, 0.0, 0.0, 0.0, 0.0, 0.0, 0.0, 0.0, 0.0, 0.0, 0.0, 0.0, 0.0, 0.0, 0.0, 0.0, 0.0, 0.0, 0.0, 0.0, 0.0, 0.0, 0.0, 0.0, 0.0, 0.0, 0.0, 0.0, 0.0, 0.0, 0.0, 0.0, 0.0, 0.0, 0.0, 0.0, 0.0, 0.0, 0.0, 0.0, 0.0, 0.0, 0.0, 0.0, 0.0, 0.0, 0.0, 0.0, 0.0, 0.0, 0.0, 0.0, 0.0, 0.0, 0.0, 0.0, 0.0, 0.0, 0.0, 0.0, 0.0, 0.0, 0.0, 0.0, 0.0, 0.0, 0.0, 0.0, 0.0, 0.0, 0.0, 0.0, 0.0, 0.0, 0.0, 0.0, 0.0, 0.0, 0.0, 0.0, 0.0, 0.0, 0.0, 0.0, 0.0, 0.0, 0.0, 0.0, 0.0, 0.0, 0.0, 0.0, 0.0, 0.0, 0.0, 0.0, 0.0, 0.0, 0.0, 0.0, 0.0, 0.0, 0.0, 0.0, 0.0, 0.0, 0.0, 0.0, 0.0, 0.0, 0.0, 0.0, 0.0, 0.0, 0.0, 0.0, 0.0, 0.0, 0.0, 0.0, 0.0, 0.0, 0.0, 0.0, 0.0, 0.0, 0.0, 0.0, 0.0, 0.0, 0.0, 0.0, 0.0, 0.0, 0.0, 0.0, 0.0, 0.0, 0.0, 0.0, 0.0, 0.0, 0.0, 0.0, 0.0, 0.0, 0.0, 0.0, 0.0, 0.0, 0.0, 0.0, 0.0, 0.0, 0.0, 0.0, 0.0, 0.0, 0.0, 0.0, 0.0, 0.0, 0.0, 0.0, 0.0, 0.0, 0.0, 0.0, 0.0, 0.0, 0.0, 0.0, 0.0, 0.0, 0.0, 0.0, 0.0, 0.0, 0.0, 0.0, 0.0, 0.0, 0.0, 0.0, 0.0, 0.0, 0.0, 0.0, 0.0, 0.0, 0.0, 0.0, 0.0, 0.0, 0.0, 0.0, 0.0, 0.0, 0.0, 0.0, 0.0, 0.0, 0.0, 0.0, 0.0, 0.0, 0.0, 0.0, 0.0, 0.0, 0.0, 0.0, 0.0, 0.0, 0.0, 0.0, 0.0, 0.0, 0.0, 0.0, 0.0, 0.0, 0.0, 0.0, 0.0, 0.0, 0.0, 0.0, 0.0, 0.0, 0.0, 0.0, 0.0, 0.0, 0.0, 0.0, 0.0, 0.0, 0.0, 0.0, 0.0, 0.0])
me_mesh0_002.materials.append(mat_material_004)
me_mesh0_002.use_remesh_preserve_volume = False
me_mesh0_002.use_remesh_preserve_attributes = False
me_mesh0_002.use_mirror_vertex_groups = False
me_mesh0_002.update()

# ---- objects
ob_obj1 = bpy.data.objects.new('obj1', me_mesh1_002)
ob_obj0 = bpy.data.objects.new('obj0', me_mesh0_002)

# ---- transforms, parenting, visibility, modifiers, constraints
ob_obj1.location = (0.0, 0.0, 0.0)
ob_obj1.lineart.crease_threshold = 0.0
ob_obj0.location = (0.0, 0.0, 0.0)
ob_obj0.lineart.crease_threshold = 0.0

# ---- collection membership
col_collection_1.objects.link(ob_obj1)
col_collection_1.objects.link(ob_obj0)

# ---- scene / render settings (as saved in the file)
scene.frame_start = 1; scene.frame_end = 250; scene.frame_set(1)
scene.render.engine = 'CYCLES'
scene.render.resolution_percentage = 50
scene.render.dither_intensity = 0.0
scene.cycles.use_denoising = False
scene.cycles.samples = 128
scene.cycles.sampling_pattern = 'TABULATED_SOBOL'
scene.cycles.use_adaptive_sampling = False
scene.cycles.use_light_tree = False
scene.cycles.blur_glossy = 0.0
scene.cycles.sample_clamp_indirect = 0.0
scene.view_settings.view_transform = 'Standard'
bpy.context.view_layer.update()

# ---- added for rendering (the .blend has no active camera and no usable light): camera, sun
cam_auto = bpy.data.cameras.new('AutoCamera')
cam_auto.lens = 50.0
cam_auto.sensor_width = 36.0
cam_auto.clip_end = 1000.0
ob_auto_camera = bpy.data.objects.new('AutoCamera', cam_auto)
scene.collection.objects.link(ob_auto_camera)
ob_auto_camera.location = (2.76745, -3.32651, 2.21323)
ob_auto_camera.rotation_euler = (1.09748, -7.21219e-08, 0.694738)
scene.camera = ob_auto_camera
light_auto_sun = bpy.data.lights.new('AutoSun', 'SUN')
light_auto_sun.energy = 3.0
light_auto_sun.angle = 0.0523599
ob_auto_sun = bpy.data.objects.new('AutoSun', light_auto_sun)
scene.collection.objects.link(ob_auto_sun)
ob_auto_sun.rotation_euler = (0.872665, 0.174533, 0.523599)
bpy.context.view_layer.update()
